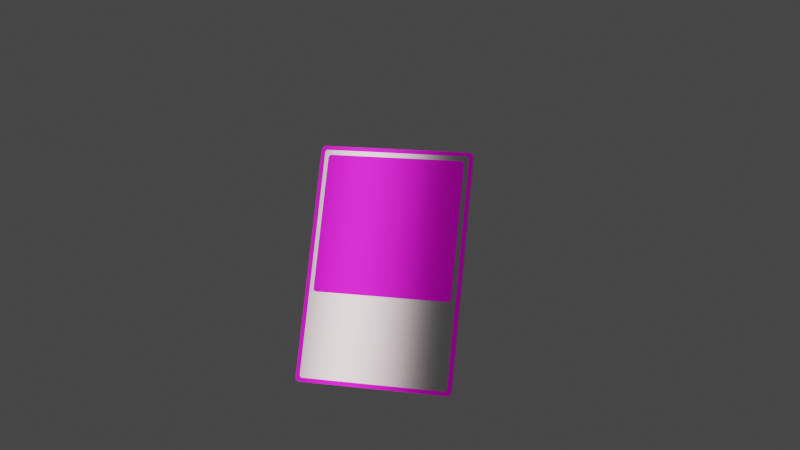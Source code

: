# Source: CCG_First_Try_v8.blend  (saved by Blender 3.4.6; exported with 4.5.12 LTS)
import bpy
from mathutils import Matrix  # noqa: F401  (used for matrix-valued properties, if any)

bpy.ops.wm.read_factory_settings(use_empty=True)
scene = bpy.context.scene
scene.name = 'Scene'

# ---- collections
col_collection = bpy.data.collections.new('Collection'); scene.collection.children.link(col_collection)

# ---- images (referenced by path relative to the original .blend; pixels are not part of the script)
import os
ASSET_DIR = os.environ.get("B2B_ASSET_DIR", "")  # directory of the original .blend (textures are referenced by path, not embedded)
HERE = os.path.dirname(os.path.abspath(__file__))  # packed textures are extracted next to this script under _unpacked/

def load_image(name, relpath, width, height, colorspace="sRGB"):
    """Load a texture the original file referenced (path relative to the .blend, or extracted next to this script)."""
    p = next((c for c in (os.path.join(HERE, relpath), os.path.join(ASSET_DIR, relpath)) if relpath and os.path.exists(c)), "")
    if p:
        img = bpy.data.images.load(p, check_existing=True)
        img.name = name
    else:  # same state as the original file: an image datablock whose file is absent (Cycles renders it pink)
        img = bpy.data.images.new(name, width, height)
        img.source = "FILE"
        img.filepath = "//" + (relpath or name)
    img.colorspace_settings.name = colorspace
    return img
img_trekker_game_2d_art_anime_girl_full_body_leather_outfit_fierce = load_image('trekker_game_2d_art_anime_girl_full-body_leather_outfit_fierce_', 'trekker_game_2d_art_anime_girl_full-body_leather_outfit_fierce__b5bd0f97-9eed-438e-a5d9-7854f47d94ba.png', 1024, 1024, 'sRGB')

# ---- materials (node trees are filled in below, after node groups)
mat_metallic = bpy.data.materials.new('metallic')
mat_hero = bpy.data.materials.new('hero')
mat_hero.alpha_threshold = 0.0
mat_hero.roughness = 0.5
mat_hero.line_color = (0.0, 0.0, 0.0, 1.0)
mat_white_degrade = bpy.data.materials.new('white_degrade')
mat_white = bpy.data.materials.new('white')

# ---- node groups
ng_auto_smooth = bpy.data.node_groups.new('Auto Smooth', 'GeometryNodeTree')
_s = ng_auto_smooth.interface.new_socket(name='Geometry', in_out='OUTPUT', socket_type='NodeSocketGeometry')
_s = ng_auto_smooth.interface.new_socket(name='Geometry', in_out='INPUT', socket_type='NodeSocketGeometry')
_s = ng_auto_smooth.interface.new_socket(name='Angle', in_out='INPUT', socket_type='NodeSocketFloat')
_s.subtype = 'ANGLE'
_s.min_value = 0.0
_s.max_value = 3.142
ng_auto_smooth.is_modifier = True
_N = ng_auto_smooth.nodes; _L = ng_auto_smooth.links
n0 = _N.new('NodeGroupOutput'); n0.name = 'Group Output'; n0.location = (480, -100)
n1 = _N.new('NodeGroupInput'); n1.name = 'Group Input'; n1.location = (-420, -300)
n2 = _N.new('NodeGroupInput'); n2.name = 'Group Input.001'; n2.location = (-60, -100)
n3 = _N.new('GeometryNodeSetShadeSmooth'); n3.name = 'Set Shade Smooth'; n3.location = (120, -100)
n3.domain = 'EDGE'
n4 = _N.new('GeometryNodeSetShadeSmooth'); n4.name = 'Set Shade Smooth.001'; n4.location = (300, -100)
n5 = _N.new('GeometryNodeInputMeshEdgeAngle'); n5.name = 'Edge Angle'; n5.location = (-420, -220)
n6 = _N.new('GeometryNodeInputEdgeSmooth'); n6.name = 'Is Edge Smooth'; n6.location = (-60, -160)
n7 = _N.new('GeometryNodeInputShadeSmooth'); n7.name = 'Is Face Smooth'; n7.location = (-240, -340)
n8 = _N.new('FunctionNodeBooleanMath'); n8.name = 'Boolean Math'; n8.location = (-60, -220)
n9 = _N.new('FunctionNodeCompare'); n9.name = 'Compare'; n9.location = (-240, -180)
n9.operation = 'LESS_EQUAL'
_L.new(n5.outputs[0], n9.inputs[0])
_L.new(n4.outputs[0], n0.inputs[0])
_L.new(n1.outputs[1], n9.inputs[1])
_L.new(n9.outputs[0], n8.inputs[0])
_L.new(n7.outputs[0], n8.inputs[1])
_L.new(n2.outputs[0], n3.inputs[0])
_L.new(n6.outputs[0], n3.inputs[1])
_L.new(n3.outputs[0], n4.inputs[0])
_L.new(n8.outputs[0], n3.inputs[2])
n0.is_active_output = True

# ---- material node trees
mat_metallic.use_nodes = True; mat_metallic.node_tree.nodes.clear()
_N = mat_metallic.node_tree.nodes; _L = mat_metallic.node_tree.links
n0 = _N.new('ShaderNodeBsdfPrincipled'); n0.name = 'Principled BSDF'; n0.location = (10, 300)
n0.distribution = 'GGX'
n0.subsurface_method = 'RANDOM_WALK_SKIN'
n0.inputs[1].default_value = 1.0
n0.inputs[2].default_value = 0.1
n0.inputs[3].default_value = 1.45
n0.inputs[27].default_value = (0.0, 0.0, 0.0, 1.0)
n0.inputs[28].default_value = 1.0
n1 = _N.new('ShaderNodeOutputMaterial'); n1.name = 'Material Output'; n1.location = (300, 300)
_L.new(n0.outputs[0], n1.inputs[0])
n1.is_active_output = True
mat_hero.use_nodes = True; mat_hero.node_tree.nodes.clear()
_N = mat_hero.node_tree.nodes; _L = mat_hero.node_tree.links
n0 = _N.new('ShaderNodeOutputMaterial'); n0.name = 'Material Output'; n0.location = (300, 300)
n1 = _N.new('ShaderNodeBsdfPrincipled'); n1.name = 'Principled BSDF'; n1.location = (10, 300)
n1.distribution = 'GGX'
n1.subsurface_method = 'RANDOM_WALK_SKIN'
n1.inputs[1].default_value = 0.5
n1.inputs[2].default_value = 0.05
n1.inputs[3].default_value = 1.45
n1.inputs[27].default_value = (0.0, 0.0, 0.0, 1.0)
n1.inputs[28].default_value = 1.0
n2 = _N.new('ShaderNodeTexImage'); n2.name = 'Image Texture'; n2.location = (-321, 291)
n2.image = img_trekker_game_2d_art_anime_girl_full_body_leather_outfit_fierce
_L.new(n1.outputs[0], n0.inputs[0])
_L.new(n2.outputs[0], n1.inputs[0])
n0.is_active_output = True
mat_white_degrade.use_nodes = True; mat_white_degrade.node_tree.nodes.clear()
_N = mat_white_degrade.node_tree.nodes; _L = mat_white_degrade.node_tree.links
n0 = _N.new('ShaderNodeTexGradient'); n0.name = 'Gradient Texture'; n0.location = (-294, 229)
n1 = _N.new('ShaderNodeOutputMaterial'); n1.name = 'Material Output'; n1.location = (776, 297)
n2 = _N.new('ShaderNodeMixShader'); n2.name = 'Mix Shader'; n2.location = (515, 288)
n3 = _N.new('ShaderNodeEmission'); n3.name = 'Emission'; n3.location = (283, 81)
n3.inputs[0].default_value = (1.0, 0.8203, 0.8526, 1.0)
n3.inputs[1].default_value = 3.0
n4 = _N.new('ShaderNodeBsdfTransparent'); n4.name = 'Transparent BSDF'; n4.location = (280, 211)
n5 = _N.new('ShaderNodeValToRGB'); n5.name = 'ColorRamp'; n5.location = (-63, 273)
n5.color_ramp.interpolation = 'B_SPLINE'
while len(n5.color_ramp.elements) > 1: n5.color_ramp.elements.remove(n5.color_ramp.elements[-1])
n5.color_ramp.elements[0].position = 0.2273; n5.color_ramp.elements[0].color = (0.0, 0.0, 0.0, 1.0)
_e = n5.color_ramp.elements.new(0.5227); _e.color = (1.0, 1.0, 1.0, 1.0)
_e = n5.color_ramp.elements.new(0.7773); _e.color = (0.0, 0.0, 0.0, 1.0)
_L.new(n2.outputs[0], n1.inputs[0])
_L.new(n0.outputs[0], n5.inputs[0])
_L.new(n3.outputs[0], n2.inputs[2])
_L.new(n5.outputs[0], n2.inputs[0])
_L.new(n4.outputs[0], n2.inputs[1])
n1.is_active_output = True
mat_white.use_nodes = True; mat_white.node_tree.nodes.clear()
_N = mat_white.node_tree.nodes; _L = mat_white.node_tree.links
n0 = _N.new('ShaderNodeBsdfPrincipled'); n0.name = 'Principled BSDF'; n0.location = (10, 300)
n0.distribution = 'GGX'
n0.subsurface_method = 'RANDOM_WALK_SKIN'
n0.inputs[3].default_value = 1.45
n0.inputs[27].default_value = (0.0, 0.0, 0.0, 1.0)
n0.inputs[28].default_value = 1.0
n1 = _N.new('ShaderNodeOutputMaterial'); n1.name = 'Material Output'; n1.location = (300, 300)
_L.new(n0.outputs[0], n1.inputs[0])
n1.is_active_output = True

# ---- world
world_world = bpy.data.worlds.new('World'); scene.world = world_world
world_world.use_nodes = True; world_world.node_tree.nodes.clear()
_N = world_world.node_tree.nodes; _L = world_world.node_tree.links
n0 = _N.new('ShaderNodeOutputWorld'); n0.name = 'World Output'; n0.location = (300, 300)
n1 = _N.new('ShaderNodeBackground'); n1.name = 'Background'; n1.location = (10, 300)
n1.inputs[0].default_value = (0.05088, 0.05088, 0.05088, 1.0)
_L.new(n1.outputs[0], n0.inputs[0])
n0.is_active_output = True
world_world.color = (0.05088, 0.05088, 0.05088)
world_world.use_sun_shadow = False
world_world.sun_shadow_jitter_overblur = 0.0

# ---- cameras
cam_camera = bpy.data.cameras.new('Camera')
cam_camera.clip_end = 100.0
cam_camera.ortho_scale = 7.314

# ---- meshes
me_plane_003 = bpy.data.meshes.new('Plane.003')
me_plane_003.from_pydata([(-0.9698, -1.0, 0.0), (-1.0, -0.9698, 0.0), (-0.9765, -0.9992, 0.0), (-0.9829, -0.997, 0.0), (-0.9886, -0.9934, 0.0), (-0.9934, -0.9886, 0.0), (-0.997, -0.9829, 0.0), (-0.9992, -0.9765, 0.0), (1.0, -0.9698, 0.0), (0.9698, -1.0, 0.0), (0.9992, -0.9765, 0.0), (0.997, -0.9829, 0.0), (0.9934, -0.9886, 0.0), (0.9886, -0.9934, 0.0), (0.9829, -0.997, 0.0), (0.9765, -0.9992, 0.0), (-1.0, 0.9698, 0.0), (-0.9698, 1.0, 0.0), (-0.9992, 0.9765, 0.0), (-0.997, 0.9829, 0.0), (-0.9934, 0.9886, 0.0), (-0.9886, 0.9934, 0.0), (-0.9829, 0.997, 0.0), (-0.9765, 0.9992, 0.0), (0.9698, 1.0, 0.0), (1.0, 0.9698, 0.0), (0.9765, 0.9992, 0.0), (0.9829, 0.997, 0.0), (0.9886, 0.9934, 0.0), (0.9934, 0.9886, 0.0), (0.997, 0.9829, 0.0), (0.9992, 0.9765, 0.0), (-0.9698, 1.0, 0.05), (-1.0, 0.9698, 0.05), (-0.9765, 0.9992, 0.05), (-0.9829, 0.997, 0.05), (-0.9886, 0.9934, 0.05), (-0.9934, 0.9886, 0.05), (-0.997, 0.9829, 0.05), (-0.9992, 0.9765, 0.05), (-1.0, -0.9698, 0.05), (-0.9698, -1.0, 0.05), (-0.9992, -0.9765, 0.05), (-0.997, -0.9829, 0.05), (-0.9934, -0.9886, 0.05), (-0.9886, -0.9934, 0.05), (-0.9829, -0.997, 0.05), (-0.9765, -0.9992, 0.05), (0.9698, -1.0, 0.05), (1.0, -0.9698, 0.05), (0.9765, -0.9992, 0.05), (0.9829, -0.997, 0.05), (0.9886, -0.9934, 0.05), (0.9934, -0.9886, 0.05), (0.997, -0.9829, 0.05), (0.9992, -0.9765, 0.05), (1.0, 0.9698, 0.05), (0.9698, 1.0, 0.05), (0.9992, 0.9765, 0.05), (0.997, 0.9829, 0.05), (0.9934, 0.9886, 0.05), (0.9886, 0.9934, 0.05), (0.9829, 0.997, 0.05), (0.9765, 0.9992, 0.05)], [], [(0, 9, 48, 41), (24, 17, 32, 57), (0, 2, 3, 4, 5, 6, 7, 1, 16, 18, 19, 20, 21, 22, 23, 17, 24, 26, 27, 28, 29, 30, 31, 25, 8, 10, 11, 12, 13, 14, 15, 9), (40, 42, 43, 44, 45, 46, 47, 41, 48, 50, 51, 52, 53, 54, 55, 49, 56, 58, 59, 60, 61, 62, 63, 57, 32, 34, 35, 36, 37, 38, 39, 33), (8, 25, 56, 49), (24, 57, 63, 26), (26, 63, 62, 27), (27, 62, 61, 28), (28, 61, 60, 29), (29, 60, 59, 30), (30, 59, 58, 31), (31, 58, 56, 25), (48, 9, 15, 50), (50, 15, 14, 51), (51, 14, 13, 52), (52, 13, 12, 53), (53, 12, 11, 54), (54, 11, 10, 55), (55, 10, 8, 49), (0, 41, 47, 2), (2, 47, 46, 3), (3, 46, 45, 4), (4, 45, 44, 5), (5, 44, 43, 6), (6, 43, 42, 7), (7, 42, 40, 1), (32, 17, 23, 34), (34, 23, 22, 35), (35, 22, 21, 36), (36, 21, 20, 37), (37, 20, 19, 38), (38, 19, 18, 39), (39, 18, 16, 33), (16, 1, 40, 33)])
_uv = me_plane_003.uv_layers.new(name='UVMap')
_uv.uv.foreach_set('vector', [0.01509, 0.0, 0.9849, 0.0, 0.9849, 0.0, 0.01509, 0.0, 0.9849, 1.0, 0.01509, 1.0, 0.01509, 1.0, 0.9849, 1.0, 0.01509, 0.0, 0.01173, 0.0001261, 0.008543, 0.0004981, 0.005682, 0.001097, 0.001097, 0.005682, 0.0004981, 0.008543, 0.0001261, 0.01173, 0.0, 0.01509, 0.0, 0.9849, 0.0001261, 0.9883, 0.0004981, 0.9915, 0.001097, 0.9943, 0.005682, 0.9989, 0.008543, 0.9995, 0.01173, 0.9999, 0.01509, 1.0, 0.9849, 1.0, 0.9883, 0.9999, 0.9915, 0.9995, 0.9943, 0.9989, 0.9989, 0.9943, 0.9995, 0.9915, 0.9999, 0.9883, 1.0, 0.9849, 1.0, 0.01509, 0.9999, 0.01173, 0.9995, 0.008543, 0.9989, 0.005682, 0.9943, 0.001097, 0.9915, 0.0004981, 0.9883, 0.0001261, 0.9849, 0.0, 0.0, 0.01509, 0.0001261, 0.01173, 0.0004981, 0.008543, 0.001097, 0.005682, 0.005682, 0.001097, 0.008543, 0.0004981, 0.01173, 0.0001261, 0.01509, 0.0, 0.9849, 0.0, 0.9883, 0.0001261, 0.9915, 0.0004981, 0.9943, 0.001097, 0.9989, 0.005682, 0.9995, 0.008543, 0.9999, 0.01173, 1.0, 0.01509, 1.0, 0.9849, 0.9999, 0.9883, 0.9995, 0.9915, 0.9989, 0.9943, 0.9943, 0.9989, 0.9915, 0.9995, 0.9883, 0.9999, 0.9849, 1.0, 0.01509, 1.0, 0.01173, 0.9999, 0.008543, 0.9995, 0.005682, 0.9989, 0.001097, 0.9943, 0.0004981, 0.9915, 0.0001261, 0.9883, 0.0, 0.9849, 1.0, 0.01509, 1.0, 0.9849, 1.0, 0.9849, 1.0, 0.01509, 0.9849, 1.0, 0.9849, 1.0, 0.9883, 0.9999, 0.9883, 0.9999, 0.9883, 0.9999, 0.9883, 0.9999, 0.9915, 0.9995, 0.9915, 0.9995, 0.9915, 0.9995, 0.9915, 0.9995, 0.9943, 0.9989, 0.9943, 0.9989, 0.9943, 0.9989, 0.9943, 0.9989, 0.9989, 0.9943, 0.9989, 0.9943, 0.9989, 0.9943, 0.9989, 0.9943, 0.9995, 0.9915, 0.9995, 0.9915, 0.9995, 0.9915, 0.9995, 0.9915, 0.9999, 0.9883, 0.9999, 0.9883, 0.9999, 0.9883, 0.9999, 0.9883, 1.0, 0.9849, 1.0, 0.9849, 0.9849, 0.0, 0.9849, 0.0, 0.9883, 0.0001261, 0.9883, 0.0001261, 0.9883, 0.0001261, 0.9883, 0.0001261, 0.9915, 0.0004981, 0.9915, 0.0004981, 0.9915, 0.0004981, 0.9915, 0.0004981, 0.9943, 0.001097, 0.9943, 0.001097, 0.9943, 0.001097, 0.9943, 0.001097, 0.9989, 0.005682, 0.9989, 0.005682, 0.9989, 0.005682, 0.9989, 0.005682, 0.9995, 0.008543, 0.9995, 0.008543, 0.9995, 0.008543, 0.9995, 0.008543, 0.9999, 0.01173, 0.9999, 0.01173, 0.9999, 0.01173, 0.9999, 0.01173, 1.0, 0.01509, 1.0, 0.01509, 0.01509, 0.0, 0.01509, 0.0, 0.01173, 0.0001261, 0.01173, 0.0001261, 0.01173, 0.0001261, 0.01173, 0.0001261, 0.008543, 0.0004981, 0.008543, 0.0004981, 0.008543, 0.0004981, 0.008543, 0.0004981, 0.005682, 0.001097, 0.005682, 0.001097, 0.005682, 0.001097, 0.005682, 0.001097, 0.001097, 0.005682, 0.001097, 0.005682, 0.001097, 0.005682, 0.001097, 0.005682, 0.0004981, 0.008543, 0.0004981, 0.008543, 0.0004981, 0.008543, 0.0004981, 0.008543, 0.0001261, 0.01173, 0.0001261, 0.01173, 0.0001261, 0.01173, 0.0001261, 0.01173, 0.0, 0.01509, 0.0, 0.01509, 0.01509, 1.0, 0.01509, 1.0, 0.01173, 0.9999, 0.01173, 0.9999, 0.01173, 0.9999, 0.01173, 0.9999, 0.008543, 0.9995, 0.008543, 0.9995, 0.008543, 0.9995, 0.008543, 0.9995, 0.005682, 0.9989, 0.005682, 0.9989, 0.005682, 0.9989, 0.005682, 0.9989, 0.001097, 0.9943, 0.001097, 0.9943, 0.001097, 0.9943, 0.001097, 0.9943, 0.0004981, 0.9915, 0.0004981, 0.9915, 0.0004981, 0.9915, 0.0004981, 0.9915, 0.0001261, 0.9883, 0.0001261, 0.9883, 0.0001261, 0.9883, 0.0001261, 0.9883, 0.0, 0.9849, 0.0, 0.9849, 0.0, 0.9849, 0.0, 0.01509, 0.0, 0.01509, 0.0, 0.9849])
me_plane_003.materials.append(mat_metallic)
me_plane_003.update()
me_plane_001 = bpy.data.meshes.new('Plane.001')
me_plane_001.from_pydata([(-0.9533, -1.0, 0.0), (-1.0, -0.9533, 0.0), (-0.9637, -0.9988, 0.0), (-0.9735, -0.9954, 0.0), (-0.9824, -0.9898, 0.0), (-0.9898, -0.9824, 0.0), (-0.9954, -0.9735, 0.0), (-0.9988, -0.9637, 0.0), (1.0, -0.9533, 0.0), (0.9533, -1.0, 0.0), (0.9988, -0.9637, 0.0), (0.9954, -0.9735, 0.0), (0.9898, -0.9824, 0.0), (0.9824, -0.9898, 0.0), (0.9735, -0.9954, 0.0), (0.9637, -0.9988, 0.0), (-0.9533, 1.0, 0.0), (-1.0, 0.9533, 0.0), (-0.9637, 0.9988, 0.0), (-0.9735, 0.9954, 0.0), (-0.9824, 0.9898, 0.0), (-0.9898, 0.9824, 0.0), (-0.9954, 0.9735, 0.0), (-0.9988, 0.9637, 0.0), (0.9533, 1.0, 0.0), (1.0, 0.9533, 0.0), (0.9637, 0.9988, 0.0), (0.9735, 0.9954, 0.0), (0.9824, 0.9898, 0.0), (0.9898, 0.9824, 0.0), (0.9954, 0.9735, 0.0), (0.9988, 0.9637, 0.0)], [], [(1, 7, 6, 5, 4, 3, 2, 0, 9, 15, 14, 13, 12, 11, 10, 8, 25, 31, 30, 29, 28, 27, 26, 24, 16, 18, 19, 20, 21, 22, 23, 17)])
_uv = me_plane_001.uv_layers.new(name='UVMap')
_uv.uv.foreach_set('vector', [0.0, 0.02337, 0.0005859, 0.01817, 0.002314, 0.01323, 0.005098, 0.008799, 0.008799, 0.005098, 0.01323, 0.002314, 0.01817, 0.0005859, 0.02337, 0.0, 0.9766, 0.0, 0.9818, 0.0005859, 0.9868, 0.002314, 0.9912, 0.005098, 0.9949, 0.008799, 0.9977, 0.01323, 0.9994, 0.01817, 1.0, 0.02337, 1.0, 0.9766, 0.9994, 0.9818, 0.9977, 0.9868, 0.9949, 0.9912, 0.9912, 0.9949, 0.9868, 0.9977, 0.9818, 0.9994, 0.9766, 1.0, 0.02337, 1.0, 0.01817, 0.9994, 0.01323, 0.9977, 0.008799, 0.9949, 0.005098, 0.9912, 0.002314, 0.9868, 0.0005859, 0.9818, 0.0, 0.9766])
me_plane_001.materials.append(mat_hero)
me_plane_001.update()
me_plane = bpy.data.meshes.new('Plane')
me_plane.from_pydata([(0.9934, 0.9755, 0.05), (1.0, 0.9511, 0.05), (-0.9511, 1.0, 0.0), (-1.0, 0.9511, 0.0), (-0.9755, 0.9934, 0.0), (-0.9934, 0.9755, 0.0), (0.9511, 1.0, 0.0), (1.0, 0.9511, 0.0), (0.9755, 0.9934, 0.0), (0.9934, 0.9755, 0.0), (-1.0, -0.9553, 0.0), (-0.9553, -1.0, 0.0), (-0.994, -0.9777, 0.0), (-0.9777, -0.994, 0.0), (1.0, -0.9553, 0.0), (0.9553, -1.0, 0.0), (0.994, -0.9777, 0.0), (0.9777, -0.994, 0.0), (0.9755, 0.9934, 0.05), (0.9511, 1.0, 0.05), (-0.9511, 1.0, 0.05), (-0.9755, 0.9934, 0.05), (-0.9934, 0.9755, 0.05), (-1.0, 0.9511, 0.05), (-1.0, -0.9553, 0.05), (-0.994, -0.9777, 0.05), (-0.9777, -0.994, 0.05), (-0.9553, -1.0, 0.05), (0.9553, -1.0, 0.05), (0.9777, -0.994, 0.05), (0.994, -0.9777, 0.05), (1.0, -0.9553, 0.05)], [], [(24, 25, 26, 27, 28, 29, 30, 31, 1, 0, 18, 19, 20, 21, 22, 23), (10, 3, 5, 4, 2, 6, 8, 9, 7, 14, 16, 17, 15, 11, 13, 12), (10, 12, 25, 24), (9, 8, 18, 0), (12, 13, 26, 25), (8, 6, 19, 18), (13, 11, 27, 26), (6, 2, 20, 19), (11, 15, 28, 27), (2, 4, 21, 20), (15, 17, 29, 28), (4, 5, 22, 21), (17, 16, 30, 29), (5, 3, 23, 22), (16, 14, 31, 30), (3, 10, 24, 23), (7, 9, 0, 1), (14, 7, 1, 31)])
_uv = me_plane.uv_layers.new(name='UVMap')
_uv.uv.foreach_set('vector', [0.0, 0.02234, 0.002993, 0.01117, 0.01117, 0.002993, 0.02234, 0.0, 0.9777, 0.0, 0.9888, 0.002993, 0.997, 0.01117, 1.0, 0.02234, 1.0, 0.9755, 0.9967, 0.9878, 0.9878, 0.9967, 0.9755, 1.0, 0.02447, 1.0, 0.01224, 0.9967, 0.003279, 0.9878, 0.0, 0.9755, 0.0, 0.02234, 0.0, 0.9755, 0.003279, 0.9878, 0.01224, 0.9967, 0.02447, 1.0, 0.9755, 1.0, 0.9878, 0.9967, 0.9967, 0.9878, 1.0, 0.9755, 1.0, 0.02234, 0.997, 0.01117, 0.9888, 0.002993, 0.9777, 0.0, 0.02234, 0.0, 0.01117, 0.002993, 0.002993, 0.01117, 0.0, 0.02234, 0.002993, 0.01117, 0.002993, 0.01117, 0.0, 0.02234, 0.9967, 0.9878, 0.9878, 0.9967, 0.9878, 0.9967, 0.9967, 0.9878, 0.002993, 0.01117, 0.01117, 0.002993, 0.01117, 0.002993, 0.002993, 0.01117, 0.9878, 0.9967, 0.9755, 1.0, 0.9755, 1.0, 0.9878, 0.9967, 0.01117, 0.002993, 0.02234, 0.0, 0.02234, 0.0, 0.01117, 0.002993, 0.9755, 1.0, 0.02447, 1.0, 0.02447, 1.0, 0.9755, 1.0, 0.02234, 0.0, 0.9777, 0.0, 0.9777, 0.0, 0.02234, 0.0, 0.02447, 1.0, 0.01224, 0.9967, 0.01224, 0.9967, 0.02447, 1.0, 0.9777, 0.0, 0.9888, 0.002993, 0.9888, 0.002993, 0.9777, 0.0, 0.01224, 0.9967, 0.003279, 0.9878, 0.003279, 0.9878, 0.01224, 0.9967, 0.9888, 0.002993, 0.997, 0.01117, 0.997, 0.01117, 0.9888, 0.002993, 0.003279, 0.9878, 0.0, 0.9755, 0.0, 0.9755, 0.003279, 0.9878, 0.997, 0.01117, 1.0, 0.02234, 1.0, 0.02234, 0.997, 0.01117, 0.0, 0.9755, 0.0, 0.02234, 0.0, 0.02234, 0.0, 0.9755, 1.0, 0.9755, 0.9967, 0.9878, 0.9967, 0.9878, 1.0, 0.9755, 1.0, 0.02234, 1.0, 0.9755, 1.0, 0.9755, 1.0, 0.02234])
me_plane.materials.append(mat_hero)
me_plane.update()
me_plane_002 = bpy.data.meshes.new('Plane.002')
me_plane_002.from_pydata([(-1.0, -1.0, 0.0), (1.0, -1.0, 0.0), (-1.0, 1.0, 0.0), (1.0, 1.0, 0.0)], [], [(0, 1, 3, 2)])
_uv = me_plane_002.uv_layers.new(name='UVMap')
_uv.uv.foreach_set('vector', [0.0, 0.0, 1.0, 0.0, 1.0, 1.0, 0.0, 1.0])
me_plane_002.materials.append(mat_white_degrade)
me_plane_002.update()
me_mesh = bpy.data.meshes.new('Mesh')
me_mesh.from_pydata([(-0.75, 0.8333, 0.0), (-0.7137, 0.8472, 0.0), (-0.6762, 0.8603, 0.0), (-0.6377, 0.8725, 0.0), (-0.5981, 0.8839, 0.0), (-0.5576, 0.8946, 0.0), (-0.5162, 0.9044, 0.0), (-0.474, 0.9133, 0.0), (-0.4311, 0.9215, 0.0), (-0.3875, 0.9288, 0.0), (-0.3433, 0.9354, 0.0), (-0.2986, 0.9411, 0.0), (-0.2534, 0.946, 0.0), (-0.2079, 0.9501, 0.0), (-0.162, 0.9533, 0.0), (-0.1159, 0.9558, 0.0), (-0.0696, 0.9574, 0.0), (0.0, 0.9582, 0.0), (0.0, 0.9582, 0.0), (0.0696, 0.9574, 0.0), (0.1159, 0.9558, 0.0), (0.162, 0.9533, 0.0), (0.2079, 0.9501, 0.0), (0.2534, 0.946, 0.0), (0.2986, 0.9411, 0.0), (0.3433, 0.9354, 0.0), (0.3875, 0.9288, 0.0), (0.4311, 0.9215, 0.0), (0.474, 0.9133, 0.0), (0.5162, 0.9044, 0.0), (0.5576, 0.8946, 0.0), (0.5981, 0.8839, 0.0), (0.6377, 0.8725, 0.0), (0.6762, 0.8603, 0.0), (0.7137, 0.8472, 0.0), (0.75, 0.8333, 0.0), (-0.7464, 0.8333, 0.07351), (-0.7102, 0.8472, 0.06995), (-0.673, 0.8603, 0.06628), (-0.6346, 0.8725, 0.0625), (-0.5952, 0.8839, 0.05862), (-0.5549, 0.8946, 0.05465), (-0.5137, 0.9044, 0.0506), (-0.4717, 0.9133, 0.04646), (-0.429, 0.9215, 0.04225), (-0.3856, 0.9288, 0.03798), (-0.3416, 0.9354, 0.03365), (-0.2971, 0.9411, 0.02927), (-0.2522, 0.946, 0.02484), (-0.2069, 0.9501, 0.02037), (-0.1612, 0.9533, 0.01588), (-0.1153, 0.9558, 0.01136), (-0.06927, 0.9574, 0.006822), (0.06927, 0.9574, -0.006822), (0.1153, 0.9558, -0.01136), (0.1612, 0.9533, -0.01588), (0.2069, 0.9501, -0.02037), (0.2522, 0.946, -0.02484), (0.2971, 0.9411, -0.02927), (0.3416, 0.9354, -0.03365), (0.3856, 0.9288, -0.03798), (0.429, 0.9215, -0.04225), (0.4717, 0.9133, -0.04646), (0.5137, 0.9044, -0.0506), (0.5549, 0.8946, -0.05465), (0.5952, 0.8839, -0.05862), (0.6346, 0.8725, -0.0625), (0.673, 0.8603, -0.06628), (0.7102, 0.8472, -0.06995), (0.7464, 0.8333, -0.07351), (-0.7356, 0.8333, 0.1463), (-0.7, 0.8472, 0.1392), (-0.6632, 0.8603, 0.1319), (-0.6254, 0.8725, 0.1244), (-0.5866, 0.8839, 0.1167), (-0.5469, 0.8946, 0.1088), (-0.5063, 0.9044, 0.1007), (-0.4649, 0.9133, 0.09247), (-0.4228, 0.9215, 0.0841), (-0.38, 0.9288, 0.07559), (-0.3367, 0.9354, 0.06697), (-0.2928, 0.9411, 0.05825), (-0.2485, 0.946, 0.04944), (-0.2039, 0.9501, 0.04055), (-0.1589, 0.9533, 0.0316), (-0.1137, 0.9558, 0.02261), (-0.06827, 0.9574, 0.01358), (0.06827, 0.9574, -0.01358), (0.1137, 0.9558, -0.02261), (0.1589, 0.9533, -0.0316), (0.2039, 0.9501, -0.04055), (0.2485, 0.946, -0.04944), (0.2928, 0.9411, -0.05825), (0.3367, 0.9354, -0.06697), (0.38, 0.9288, -0.07559), (0.4228, 0.9215, -0.0841), (0.4649, 0.9133, -0.09247), (0.5063, 0.9044, -0.1007), (0.5469, 0.8946, -0.1088), (0.5866, 0.8839, -0.1167), (0.6254, 0.8725, -0.1244), (0.6632, 0.8603, -0.1319), (0.7, 0.8472, -0.1392), (0.7356, 0.8333, -0.1463), (-0.7177, 0.8333, 0.2177), (-0.683, 0.8472, 0.2072), (-0.6471, 0.8603, 0.1963), (-0.6102, 0.8725, 0.1851), (-0.5723, 0.8839, 0.1736), (-0.5336, 0.8946, 0.1619), (-0.494, 0.9044, 0.1498), (-0.4536, 0.9133, 0.1376), (-0.4125, 0.9215, 0.1251), (-0.3708, 0.9288, 0.1125), (-0.3285, 0.9354, 0.09965), (-0.2857, 0.9411, 0.08667), (-0.2425, 0.946, 0.07356), (-0.1989, 0.9501, 0.06034), (-0.155, 0.9533, 0.04703), (-0.1109, 0.9558, 0.03364), (-0.06661, 0.9574, 0.0202), (0.06661, 0.9574, -0.0202), (0.1109, 0.9558, -0.03364), (0.155, 0.9533, -0.04703), (0.1989, 0.9501, -0.06034), (0.2425, 0.946, -0.07356), (0.2857, 0.9411, -0.08667), (0.3285, 0.9354, -0.09965), (0.3708, 0.9288, -0.1125), (0.4125, 0.9215, -0.1251), (0.4536, 0.9133, -0.1376), (0.494, 0.9044, -0.1498), (0.5336, 0.8946, -0.1619), (0.5723, 0.8839, -0.1736), (0.6102, 0.8725, -0.1851), (0.6471, 0.8603, -0.1963), (0.683, 0.8472, -0.2072), (0.7177, 0.8333, -0.2177), (-0.6929, 0.8333, 0.287), (-0.6594, 0.8472, 0.2731), (-0.6247, 0.8603, 0.2588), (-0.5891, 0.8725, 0.244), (-0.5526, 0.8839, 0.2289), (-0.5151, 0.8946, 0.2134), (-0.4769, 0.9044, 0.1975), (-0.4379, 0.9133, 0.1814), (-0.3983, 0.9215, 0.165), (-0.358, 0.9288, 0.1483), (-0.3172, 0.9354, 0.1314), (-0.2759, 0.9411, 0.1143), (-0.2341, 0.946, 0.09698), (-0.192, 0.9501, 0.07955), (-0.1497, 0.9533, 0.06199), (-0.1071, 0.9558, 0.04435), (-0.06431, 0.9574, 0.02664), (0.06431, 0.9574, -0.02664), (0.1071, 0.9558, -0.04435), (0.1497, 0.9533, -0.06199), (0.192, 0.9501, -0.07955), (0.2341, 0.946, -0.09698), (0.2759, 0.9411, -0.1143), (0.3172, 0.9354, -0.1314), (0.358, 0.9288, -0.1483), (0.3983, 0.9215, -0.165), (0.4379, 0.9133, -0.1814), (0.4769, 0.9044, -0.1975), (0.5151, 0.8946, -0.2134), (0.5526, 0.8839, -0.2289), (0.5891, 0.8725, -0.244), (0.6247, 0.8603, -0.2588), (0.6594, 0.8472, -0.2731), (0.6929, 0.8333, -0.287), (-0.6614, 0.8333, 0.3535), (-0.6294, 0.8472, 0.3364), (-0.5964, 0.8603, 0.3188), (-0.5624, 0.8725, 0.3006), (-0.5275, 0.8839, 0.2819), (-0.4917, 0.8946, 0.2628), (-0.4552, 0.9044, 0.2433), (-0.418, 0.9133, 0.2234), (-0.3802, 0.9215, 0.2032), (-0.3417, 0.9288, 0.1827), (-0.3028, 0.9354, 0.1618), (-0.2633, 0.9411, 0.1408), (-0.2235, 0.946, 0.1195), (-0.1833, 0.9501, 0.09799), (-0.1429, 0.9533, 0.07637), (-0.1022, 0.9558, 0.05463), (-0.06138, 0.9574, 0.03281), (0.06138, 0.9574, -0.03281), (0.1022, 0.9558, -0.05463), (0.1429, 0.9533, -0.07637), (0.1833, 0.9501, -0.09799), (0.2235, 0.946, -0.1195), (0.2633, 0.9411, -0.1408), (0.3028, 0.9354, -0.1618), (0.3417, 0.9288, -0.1827), (0.3802, 0.9215, -0.2032), (0.418, 0.9133, -0.2234), (0.4552, 0.9044, -0.2433), (0.4917, 0.8946, -0.2628), (0.5275, 0.8839, -0.2819), (0.5624, 0.8725, -0.3006), (0.5964, 0.8603, -0.3188), (0.6294, 0.8472, -0.3364), (0.6614, 0.8333, -0.3535), (-0.6236, 0.8333, 0.4167), (-0.5934, 0.8472, 0.3965), (-0.5623, 0.8603, 0.3757), (-0.5302, 0.8725, 0.3543), (-0.4973, 0.8839, 0.3323), (-0.4636, 0.8946, 0.3098), (-0.4292, 0.9044, 0.2868), (-0.3941, 0.9133, 0.2633), (-0.3584, 0.9215, 0.2395), (-0.3222, 0.9288, 0.2153), (-0.2854, 0.9354, 0.1907), (-0.2483, 0.9411, 0.1659), (-0.2107, 0.946, 0.1408), (-0.1728, 0.9501, 0.1155), (-0.1347, 0.9533, 0.09), (-0.09636, 0.9558, 0.06438), (-0.05787, 0.9574, 0.03867), (0.05787, 0.9574, -0.03867), (0.09636, 0.9558, -0.06438), (0.1347, 0.9533, -0.09), (0.1728, 0.9501, -0.1155), (0.2107, 0.946, -0.1408), (0.2483, 0.9411, -0.1659), (0.2854, 0.9354, -0.1907), (0.3222, 0.9288, -0.2153), (0.3584, 0.9215, -0.2395), (0.3941, 0.9133, -0.2633), (0.4292, 0.9044, -0.2868), (0.4636, 0.8946, -0.3098), (0.4973, 0.8839, -0.3323), (0.5302, 0.8725, -0.3543), (0.5623, 0.8603, -0.3757), (0.5934, 0.8472, -0.3965), (0.6236, 0.8333, -0.4167), (-0.5798, 0.8333, 0.4758), (-0.5517, 0.8472, 0.4528), (-0.5227, 0.8603, 0.429), (-0.4929, 0.8725, 0.4045), (-0.4623, 0.8839, 0.3794), (-0.431, 0.8946, 0.3537), (-0.399, 0.9044, 0.3275), (-0.3664, 0.9133, 0.3007), (-0.3332, 0.9215, 0.2735), (-0.2995, 0.9288, 0.2458), (-0.2654, 0.9354, 0.2178), (-0.2308, 0.9411, 0.1894), (-0.1959, 0.946, 0.1608), (-0.1607, 0.9501, 0.1319), (-0.1252, 0.9533, 0.1028), (-0.08958, 0.9558, 0.07352), (-0.0538, 0.9574, 0.04416), (0.0538, 0.9574, -0.04416), (0.08958, 0.9558, -0.07352), (0.1252, 0.9533, -0.1028), (0.1607, 0.9501, -0.1319), (0.1959, 0.946, -0.1608), (0.2308, 0.9411, -0.1894), (0.2654, 0.9354, -0.2178), (0.2995, 0.9288, -0.2458), (0.3332, 0.9215, -0.2735), (0.3664, 0.9133, -0.3007), (0.399, 0.9044, -0.3275), (0.431, 0.8946, -0.3537), (0.4623, 0.8839, -0.3794), (0.4929, 0.8725, -0.4045), (0.5227, 0.8603, -0.429), (0.5517, 0.8472, -0.4528), (0.5798, 0.8333, -0.4758), (-0.5303, 0.8333, 0.5303), (-0.5047, 0.8472, 0.5047), (-0.4782, 0.8603, 0.4782), (-0.4509, 0.8725, 0.4509), (-0.4229, 0.8839, 0.4229), (-0.3943, 0.8946, 0.3943), (-0.365, 0.9044, 0.365), (-0.3352, 0.9133, 0.3352), (-0.3048, 0.9215, 0.3048), (-0.274, 0.9288, 0.274), (-0.2427, 0.9354, 0.2427), (-0.2111, 0.9411, 0.2111), (-0.1792, 0.946, 0.1792), (-0.147, 0.9501, 0.147), (-0.1146, 0.9533, 0.1146), (-0.08195, 0.9558, 0.08195), (-0.04922, 0.9574, 0.04922), (0.04922, 0.9574, -0.04922), (0.08195, 0.9558, -0.08195), (0.1146, 0.9533, -0.1146), (0.147, 0.9501, -0.147), (0.1792, 0.946, -0.1792), (0.2111, 0.9411, -0.2111), (0.2427, 0.9354, -0.2427), (0.274, 0.9288, -0.274), (0.3048, 0.9215, -0.3048), (0.3352, 0.9133, -0.3352), (0.365, 0.9044, -0.365), (0.3943, 0.8946, -0.3943), (0.4229, 0.8839, -0.4229), (0.4509, 0.8725, -0.4509), (0.4782, 0.8603, -0.4782), (0.5047, 0.8472, -0.5047), (0.5303, 0.8333, -0.5303), (-0.4758, 0.8333, 0.5798), (-0.4528, 0.8472, 0.5517), (-0.429, 0.8603, 0.5227), (-0.4045, 0.8725, 0.4929), (-0.3794, 0.8839, 0.4623), (-0.3537, 0.8946, 0.431), (-0.3275, 0.9044, 0.399), (-0.3007, 0.9133, 0.3664), (-0.2735, 0.9215, 0.3332), (-0.2458, 0.9288, 0.2995), (-0.2178, 0.9354, 0.2654), (-0.1894, 0.9411, 0.2308), (-0.1608, 0.946, 0.1959), (-0.1319, 0.9501, 0.1607), (-0.1028, 0.9533, 0.1252), (-0.07352, 0.9558, 0.08958), (-0.04416, 0.9574, 0.0538), (0.04416, 0.9574, -0.0538), (0.07352, 0.9558, -0.08958), (0.1028, 0.9533, -0.1252), (0.1319, 0.9501, -0.1607), (0.1608, 0.946, -0.1959), (0.1894, 0.9411, -0.2308), (0.2178, 0.9354, -0.2654), (0.2458, 0.9288, -0.2995), (0.2735, 0.9215, -0.3332), (0.3007, 0.9133, -0.3664), (0.3275, 0.9044, -0.399), (0.3537, 0.8946, -0.431), (0.3794, 0.8839, -0.4623), (0.4045, 0.8725, -0.4929), (0.429, 0.8603, -0.5227), (0.4528, 0.8472, -0.5517), (0.4758, 0.8333, -0.5798), (-0.4167, 0.8333, 0.6236), (-0.3965, 0.8472, 0.5934), (-0.3757, 0.8603, 0.5623), (-0.3543, 0.8725, 0.5302), (-0.3323, 0.8839, 0.4973), (-0.3098, 0.8946, 0.4636), (-0.2868, 0.9044, 0.4292), (-0.2633, 0.9133, 0.3941), (-0.2395, 0.9215, 0.3584), (-0.2153, 0.9288, 0.3222), (-0.1907, 0.9354, 0.2854), (-0.1659, 0.9411, 0.2483), (-0.1408, 0.946, 0.2107), (-0.1155, 0.9501, 0.1728), (-0.09, 0.9533, 0.1347), (-0.06438, 0.9558, 0.09636), (-0.03867, 0.9574, 0.05787), (0.03867, 0.9574, -0.05787), (0.06438, 0.9558, -0.09636), (0.09, 0.9533, -0.1347), (0.1155, 0.9501, -0.1728), (0.1408, 0.946, -0.2107), (0.1659, 0.9411, -0.2483), (0.1907, 0.9354, -0.2854), (0.2153, 0.9288, -0.3222), (0.2395, 0.9215, -0.3584), (0.2633, 0.9133, -0.3941), (0.2868, 0.9044, -0.4292), (0.3098, 0.8946, -0.4636), (0.3323, 0.8839, -0.4973), (0.3543, 0.8725, -0.5302), (0.3757, 0.8603, -0.5623), (0.3965, 0.8472, -0.5934), (0.4167, 0.8333, -0.6236), (-0.3535, 0.8333, 0.6614), (-0.3364, 0.8472, 0.6294), (-0.3188, 0.8603, 0.5964), (-0.3006, 0.8725, 0.5624), (-0.2819, 0.8839, 0.5275), (-0.2628, 0.8946, 0.4917), (-0.2433, 0.9044, 0.4552), (-0.2234, 0.9133, 0.418), (-0.2032, 0.9215, 0.3802), (-0.1827, 0.9288, 0.3417), (-0.1618, 0.9354, 0.3028), (-0.1408, 0.9411, 0.2633), (-0.1195, 0.946, 0.2235), (-0.09799, 0.9501, 0.1833), (-0.07637, 0.9533, 0.1429), (-0.05463, 0.9558, 0.1022), (-0.03281, 0.9574, 0.06138), (0.03281, 0.9574, -0.06138), (0.05463, 0.9558, -0.1022), (0.07637, 0.9533, -0.1429), (0.09799, 0.9501, -0.1833), (0.1195, 0.946, -0.2235), (0.1408, 0.9411, -0.2633), (0.1618, 0.9354, -0.3028), (0.1827, 0.9288, -0.3417), (0.2032, 0.9215, -0.3802), (0.2234, 0.9133, -0.418), (0.2433, 0.9044, -0.4552), (0.2628, 0.8946, -0.4917), (0.2819, 0.8839, -0.5275), (0.3006, 0.8725, -0.5624), (0.3188, 0.8603, -0.5964), (0.3364, 0.8472, -0.6294), (0.3535, 0.8333, -0.6614), (-0.287, 0.8333, 0.6929), (-0.2731, 0.8472, 0.6594), (-0.2588, 0.8603, 0.6247), (-0.244, 0.8725, 0.5891), (-0.2289, 0.8839, 0.5526), (-0.2134, 0.8946, 0.5151), (-0.1975, 0.9044, 0.4769), (-0.1814, 0.9133, 0.4379), (-0.165, 0.9215, 0.3983), (-0.1483, 0.9288, 0.358), (-0.1314, 0.9354, 0.3172), (-0.1143, 0.9411, 0.2759), (-0.09698, 0.946, 0.2341), (-0.07955, 0.9501, 0.192), (-0.06199, 0.9533, 0.1497), (-0.04435, 0.9558, 0.1071), (-0.02664, 0.9574, 0.06431), (0.02664, 0.9574, -0.06431), (0.04435, 0.9558, -0.1071), (0.06199, 0.9533, -0.1497), (0.07955, 0.9501, -0.192), (0.09698, 0.946, -0.2341), (0.1143, 0.9411, -0.2759), (0.1314, 0.9354, -0.3172), (0.1483, 0.9288, -0.358), (0.165, 0.9215, -0.3983), (0.1814, 0.9133, -0.4379), (0.1975, 0.9044, -0.4769), (0.2134, 0.8946, -0.5151), (0.2289, 0.8839, -0.5526), (0.244, 0.8725, -0.5891), (0.2588, 0.8603, -0.6247), (0.2731, 0.8472, -0.6594), (0.287, 0.8333, -0.6929), (-0.2177, 0.8333, 0.7177), (-0.2072, 0.8472, 0.683), (-0.1963, 0.8603, 0.6471), (-0.1851, 0.8725, 0.6102), (-0.1736, 0.8839, 0.5723), (-0.1619, 0.8946, 0.5336), (-0.1498, 0.9044, 0.494), (-0.1376, 0.9133, 0.4536), (-0.1251, 0.9215, 0.4125), (-0.1125, 0.9288, 0.3708), (-0.09965, 0.9354, 0.3285), (-0.08667, 0.9411, 0.2857), (-0.07356, 0.946, 0.2425), (-0.06034, 0.9501, 0.1989), (-0.04703, 0.9533, 0.155), (-0.03364, 0.9558, 0.1109), (-0.0202, 0.9574, 0.06661), (0.0202, 0.9574, -0.06661), (0.03364, 0.9558, -0.1109), (0.04703, 0.9533, -0.155), (0.06034, 0.9501, -0.1989), (0.07356, 0.946, -0.2425), (0.08667, 0.9411, -0.2857), (0.09965, 0.9354, -0.3285), (0.1125, 0.9288, -0.3708), (0.1251, 0.9215, -0.4125), (0.1376, 0.9133, -0.4536), (0.1498, 0.9044, -0.494), (0.1619, 0.8946, -0.5336), (0.1736, 0.8839, -0.5723), (0.1851, 0.8725, -0.6102), (0.1963, 0.8603, -0.6471), (0.2072, 0.8472, -0.683), (0.2177, 0.8333, -0.7177), (-0.1463, 0.8333, 0.7356), (-0.1392, 0.8472, 0.7), (-0.1319, 0.8603, 0.6632), (-0.1244, 0.8725, 0.6254), (-0.1167, 0.8839, 0.5866), (-0.1088, 0.8946, 0.5469), (-0.1007, 0.9044, 0.5063), (-0.09247, 0.9133, 0.4649), (-0.0841, 0.9215, 0.4228), (-0.07559, 0.9288, 0.38), (-0.06697, 0.9354, 0.3367), (-0.05825, 0.9411, 0.2928), (-0.04944, 0.946, 0.2485), (-0.04055, 0.9501, 0.2039), (-0.0316, 0.9533, 0.1589), (-0.02261, 0.9558, 0.1137), (-0.01358, 0.9574, 0.06827), (0.01358, 0.9574, -0.06827), (0.02261, 0.9558, -0.1137), (0.0316, 0.9533, -0.1589), (0.04055, 0.9501, -0.2039), (0.04944, 0.946, -0.2485), (0.05825, 0.9411, -0.2928), (0.06697, 0.9354, -0.3367), (0.07559, 0.9288, -0.38), (0.0841, 0.9215, -0.4228), (0.09247, 0.9133, -0.4649), (0.1007, 0.9044, -0.5063), (0.1088, 0.8946, -0.5469), (0.1167, 0.8839, -0.5866), (0.1244, 0.8725, -0.6254), (0.1319, 0.8603, -0.6632), (0.1392, 0.8472, -0.7), (0.1463, 0.8333, -0.7356), (-0.07351, 0.8333, 0.7464), (-0.06995, 0.8472, 0.7102), (-0.06628, 0.8603, 0.673), (-0.0625, 0.8725, 0.6346), (-0.05862, 0.8839, 0.5952), (-0.05465, 0.8946, 0.5549), (-0.0506, 0.9044, 0.5137), (-0.04646, 0.9133, 0.4717), (-0.04225, 0.9215, 0.429), (-0.03798, 0.9288, 0.3856), (-0.03365, 0.9354, 0.3416), (-0.02927, 0.9411, 0.2971), (-0.02484, 0.946, 0.2522), (-0.02037, 0.9501, 0.2069), (-0.01588, 0.9533, 0.1612), (-0.01136, 0.9558, 0.1153), (-0.006822, 0.9574, 0.06927), (0.006822, 0.9574, -0.06927), (0.01136, 0.9558, -0.1153), (0.01588, 0.9533, -0.1612), (0.02037, 0.9501, -0.2069), (0.02484, 0.946, -0.2522), (0.02927, 0.9411, -0.2971), (0.03365, 0.9354, -0.3416), (0.03798, 0.9288, -0.3856), (0.04225, 0.9215, -0.429), (0.04646, 0.9133, -0.4717), (0.0506, 0.9044, -0.5137), (0.05465, 0.8946, -0.5549), (0.05862, 0.8839, -0.5952), (0.0625, 0.8725, -0.6346), (0.06628, 0.8603, -0.673), (0.06995, 0.8472, -0.7102), (0.07351, 0.8333, -0.7464), (3.278e-08, 0.8333, 0.75), (3.12e-08, 0.8472, 0.7137), (2.956e-08, 0.8603, 0.6762), (2.787e-08, 0.8725, 0.6377), (2.614e-08, 0.8839, 0.5981), (2.437e-08, 0.8946, 0.5576), (2.256e-08, 0.9044, 0.5162), (2.072e-08, 0.9133, 0.474), (1.884e-08, 0.9215, 0.4311), (1.694e-08, 0.9288, 0.3875), (1.501e-08, 0.9354, 0.3433), (1.305e-08, 0.9411, 0.2986), (1.108e-08, 0.946, 0.2534), (9.086e-09, 0.9501, 0.2079), (7.081e-09, 0.9533, 0.162), (5.066e-09, 0.9558, 0.1159), (3.042e-09, 0.9574, 0.0696), (-3.042e-09, 0.9574, -0.0696), (-5.066e-09, 0.9558, -0.1159), (-7.081e-09, 0.9533, -0.162), (-9.086e-09, 0.9501, -0.2079), (-1.108e-08, 0.946, -0.2534), (-1.305e-08, 0.9411, -0.2986), (-1.501e-08, 0.9354, -0.3433), (-1.694e-08, 0.9288, -0.3875), (-1.884e-08, 0.9215, -0.4311), (-2.072e-08, 0.9133, -0.474), (-2.256e-08, 0.9044, -0.5162), (-2.437e-08, 0.8946, -0.5576), (-2.614e-08, 0.8839, -0.5981), (-2.787e-08, 0.8725, -0.6377), (-2.956e-08, 0.8603, -0.6762), (-3.12e-08, 0.8472, -0.7137), (-3.278e-08, 0.8333, -0.75), (0.07351, 0.8333, 0.7464), (0.06995, 0.8472, 0.7102), (0.06628, 0.8603, 0.673), (0.0625, 0.8725, 0.6346), (0.05862, 0.8839, 0.5952), (0.05465, 0.8946, 0.5549), (0.0506, 0.9044, 0.5137), (0.04646, 0.9133, 0.4717), (0.04225, 0.9215, 0.429), (0.03798, 0.9288, 0.3856), (0.03365, 0.9354, 0.3416), (0.02927, 0.9411, 0.2971), (0.02484, 0.946, 0.2522), (0.02037, 0.9501, 0.2069), (0.01588, 0.9533, 0.1612), (0.01136, 0.9558, 0.1153), (0.006822, 0.9574, 0.06927), (-0.006822, 0.9574, -0.06927), (-0.01136, 0.9558, -0.1153), (-0.01588, 0.9533, -0.1612), (-0.02037, 0.9501, -0.2069), (-0.02484, 0.946, -0.2522), (-0.02927, 0.9411, -0.2971), (-0.03365, 0.9354, -0.3416), (-0.03798, 0.9288, -0.3856), (-0.04225, 0.9215, -0.429), (-0.04646, 0.9133, -0.4717), (-0.0506, 0.9044, -0.5137), (-0.05465, 0.8946, -0.5549), (-0.05862, 0.8839, -0.5952), (-0.0625, 0.8725, -0.6346), (-0.06628, 0.8603, -0.673), (-0.06995, 0.8472, -0.7102), (-0.07351, 0.8333, -0.7464), (0.1463, 0.8333, 0.7356), (0.1392, 0.8472, 0.7), (0.1319, 0.8603, 0.6632), (0.1244, 0.8725, 0.6254), (0.1167, 0.8839, 0.5866), (0.1088, 0.8946, 0.5469), (0.1007, 0.9044, 0.5063), (0.09247, 0.9133, 0.4649), (0.0841, 0.9215, 0.4228), (0.07559, 0.9288, 0.38), (0.06697, 0.9354, 0.3367), (0.05825, 0.9411, 0.2928), (0.04944, 0.946, 0.2485), (0.04055, 0.9501, 0.2039), (0.0316, 0.9533, 0.1589), (0.02261, 0.9558, 0.1137), (0.01358, 0.9574, 0.06827), (-0.01358, 0.9574, -0.06827), (-0.02261, 0.9558, -0.1137), (-0.0316, 0.9533, -0.1589), (-0.04055, 0.9501, -0.2039), (-0.04944, 0.946, -0.2485), (-0.05825, 0.9411, -0.2928), (-0.06697, 0.9354, -0.3367), (-0.07559, 0.9288, -0.38), (-0.0841, 0.9215, -0.4228), (-0.09247, 0.9133, -0.4649), (-0.1007, 0.9044, -0.5063), (-0.1088, 0.8946, -0.5469), (-0.1167, 0.8839, -0.5866), (-0.1244, 0.8725, -0.6254), (-0.1319, 0.8603, -0.6632), (-0.1392, 0.8472, -0.7), (-0.1463, 0.8333, -0.7356), (0.2177, 0.8333, 0.7177), (0.2072, 0.8472, 0.683), (0.1963, 0.8603, 0.6471), (0.1851, 0.8725, 0.6102), (0.1736, 0.8839, 0.5723), (0.1619, 0.8946, 0.5336), (0.1498, 0.9044, 0.494), (0.1376, 0.9133, 0.4536), (0.1251, 0.9215, 0.4125), (0.1125, 0.9288, 0.3708), (0.09965, 0.9354, 0.3285), (0.08667, 0.9411, 0.2857), (0.07356, 0.946, 0.2425), (0.06034, 0.9501, 0.1989), (0.04703, 0.9533, 0.155), (0.03364, 0.9558, 0.1109), (0.0202, 0.9574, 0.06661), (-0.0202, 0.9574, -0.06661), (-0.03364, 0.9558, -0.1109), (-0.04703, 0.9533, -0.155), (-0.06034, 0.9501, -0.1989), (-0.07356, 0.946, -0.2425), (-0.08667, 0.9411, -0.2857), (-0.09965, 0.9354, -0.3285), (-0.1125, 0.9288, -0.3708), (-0.1251, 0.9215, -0.4125), (-0.1376, 0.9133, -0.4536), (-0.1498, 0.9044, -0.494), (-0.1619, 0.8946, -0.5336), (-0.1736, 0.8839, -0.5723), (-0.1851, 0.8725, -0.6102), (-0.1963, 0.8603, -0.6471), (-0.2072, 0.8472, -0.683), (-0.2177, 0.8333, -0.7177), (0.287, 0.8333, 0.6929), (0.2731, 0.8472, 0.6594), (0.2588, 0.8603, 0.6247), (0.244, 0.8725, 0.5891), (0.2289, 0.8839, 0.5526), (0.2134, 0.8946, 0.5151), (0.1975, 0.9044, 0.4769), (0.1814, 0.9133, 0.4379), (0.165, 0.9215, 0.3983), (0.1483, 0.9288, 0.358), (0.1314, 0.9354, 0.3172), (0.1143, 0.9411, 0.2759), (0.09698, 0.946, 0.2341), (0.07955, 0.9501, 0.192), (0.06199, 0.9533, 0.1497), (0.04435, 0.9558, 0.1071), (0.02664, 0.9574, 0.06431), (-0.02664, 0.9574, -0.06431), (-0.04435, 0.9558, -0.1071), (-0.06199, 0.9533, -0.1497), (-0.07955, 0.9501, -0.192), (-0.09698, 0.946, -0.2341), (-0.1143, 0.9411, -0.2759), (-0.1314, 0.9354, -0.3172), (-0.1483, 0.9288, -0.358), (-0.165, 0.9215, -0.3983), (-0.1814, 0.9133, -0.4379), (-0.1975, 0.9044, -0.4769), (-0.2134, 0.8946, -0.5151), (-0.2289, 0.8839, -0.5526), (-0.244, 0.8725, -0.5891), (-0.2588, 0.8603, -0.6247), (-0.2731, 0.8472, -0.6594), (-0.287, 0.8333, -0.6929), (0.3535, 0.8333, 0.6614), (0.3364, 0.8472, 0.6294), (0.3188, 0.8603, 0.5964), (0.3006, 0.8725, 0.5624), (0.2819, 0.8839, 0.5275), (0.2628, 0.8946, 0.4917), (0.2433, 0.9044, 0.4552), (0.2234, 0.9133, 0.418), (0.2032, 0.9215, 0.3802), (0.1827, 0.9288, 0.3417), (0.1618, 0.9354, 0.3028), (0.1408, 0.9411, 0.2633), (0.1195, 0.946, 0.2235), (0.09799, 0.9501, 0.1833), (0.07637, 0.9533, 0.1429), (0.05463, 0.9558, 0.1022), (0.03281, 0.9574, 0.06138), (-0.03281, 0.9574, -0.06138), (-0.05463, 0.9558, -0.1022), (-0.07637, 0.9533, -0.1429), (-0.09799, 0.9501, -0.1833), (-0.1195, 0.946, -0.2235), (-0.1408, 0.9411, -0.2633), (-0.1618, 0.9354, -0.3028), (-0.1827, 0.9288, -0.3417), (-0.2032, 0.9215, -0.3802), (-0.2234, 0.9133, -0.418), (-0.2433, 0.9044, -0.4552), (-0.2628, 0.8946, -0.4917), (-0.2819, 0.8839, -0.5275), (-0.3006, 0.8725, -0.5624), (-0.3188, 0.8603, -0.5964), (-0.3364, 0.8472, -0.6294), (-0.3535, 0.8333, -0.6614), (0.4167, 0.8333, 0.6236), (0.3965, 0.8472, 0.5934), (0.3757, 0.8603, 0.5623), (0.3543, 0.8725, 0.5302), (0.3323, 0.8839, 0.4973), (0.3098, 0.8946, 0.4636), (0.2868, 0.9044, 0.4292), (0.2633, 0.9133, 0.3941), (0.2395, 0.9215, 0.3584), (0.2153, 0.9288, 0.3222), (0.1907, 0.9354, 0.2854), (0.1659, 0.9411, 0.2483), (0.1408, 0.946, 0.2107), (0.1155, 0.9501, 0.1728), (0.09, 0.9533, 0.1347), (0.06438, 0.9558, 0.09636), (0.03867, 0.9574, 0.05787), (-0.03867, 0.9574, -0.05787), (-0.06438, 0.9558, -0.09636), (-0.09, 0.9533, -0.1347), (-0.1155, 0.9501, -0.1728), (-0.1408, 0.946, -0.2107), (-0.1659, 0.9411, -0.2483), (-0.1907, 0.9354, -0.2854), (-0.2153, 0.9288, -0.3222), (-0.2395, 0.9215, -0.3584), (-0.2633, 0.9133, -0.3941), (-0.2868, 0.9044, -0.4292), (-0.3098, 0.8946, -0.4636), (-0.3323, 0.8839, -0.4973), (-0.3543, 0.8725, -0.5302), (-0.3757, 0.8603, -0.5623), (-0.3965, 0.8472, -0.5934), (-0.4167, 0.8333, -0.6236), (0.4758, 0.8333, 0.5798), (0.4528, 0.8472, 0.5517), (0.429, 0.8603, 0.5227), (0.4045, 0.8725, 0.4929), (0.3794, 0.8839, 0.4623), (0.3537, 0.8946, 0.431), (0.3275, 0.9044, 0.399), (0.3007, 0.9133, 0.3664), (0.2735, 0.9215, 0.3332), (0.2458, 0.9288, 0.2995), (0.2178, 0.9354, 0.2654), (0.1894, 0.9411, 0.2308), (0.1608, 0.946, 0.1959), (0.1319, 0.9501, 0.1607), (0.1028, 0.9533, 0.1252), (0.07352, 0.9558, 0.08958), (0.04416, 0.9574, 0.0538), (-0.04416, 0.9574, -0.0538), (-0.07352, 0.9558, -0.08958), (-0.1028, 0.9533, -0.1252), (-0.1319, 0.9501, -0.1607), (-0.1608, 0.946, -0.1959), (-0.1894, 0.9411, -0.2308), (-0.2178, 0.9354, -0.2654), (-0.2458, 0.9288, -0.2995), (-0.2735, 0.9215, -0.3332), (-0.3007, 0.9133, -0.3664), (-0.3275, 0.9044, -0.399), (-0.3537, 0.8946, -0.431), (-0.3794, 0.8839, -0.4623), (-0.4045, 0.8725, -0.4929), (-0.429, 0.8603, -0.5227), (-0.4528, 0.8472, -0.5517), (-0.4758, 0.8333, -0.5798), (0.5303, 0.8333, 0.5303), (0.5047, 0.8472, 0.5047), (0.4782, 0.8603, 0.4782), (0.4509, 0.8725, 0.4509), (0.4229, 0.8839, 0.4229), (0.3943, 0.8946, 0.3943), (0.365, 0.9044, 0.365), (0.3352, 0.9133, 0.3352), (0.3048, 0.9215, 0.3048), (0.274, 0.9288, 0.274), (0.2427, 0.9354, 0.2427), (0.2111, 0.9411, 0.2111), (0.1792, 0.946, 0.1792), (0.147, 0.9501, 0.147), (0.1146, 0.9533, 0.1146), (0.08195, 0.9558, 0.08195), (0.04922, 0.9574, 0.04922), (-0.04922, 0.9574, -0.04922), (-0.08195, 0.9558, -0.08195), (-0.1146, 0.9533, -0.1146), (-0.147, 0.9501, -0.147), (-0.1792, 0.946, -0.1792), (-0.2111, 0.9411, -0.2111), (-0.2427, 0.9354, -0.2427), (-0.274, 0.9288, -0.274), (-0.3048, 0.9215, -0.3048), (-0.3352, 0.9133, -0.3352), (-0.365, 0.9044, -0.365), (-0.3943, 0.8946, -0.3943), (-0.4229, 0.8839, -0.4229), (-0.4509, 0.8725, -0.4509), (-0.4782, 0.8603, -0.4782), (-0.5047, 0.8472, -0.5047), (-0.5303, 0.8333, -0.5303), (0.5798, 0.8333, 0.4758), (0.5517, 0.8472, 0.4528), (0.5227, 0.8603, 0.429), (0.4929, 0.8725, 0.4045), (0.4623, 0.8839, 0.3794), (0.431, 0.8946, 0.3537), (0.399, 0.9044, 0.3275), (0.3664, 0.9133, 0.3007), (0.3332, 0.9215, 0.2735), (0.2995, 0.9288, 0.2458), (0.2654, 0.9354, 0.2178), (0.2308, 0.9411, 0.1894), (0.1959, 0.946, 0.1608), (0.1607, 0.9501, 0.1319), (0.1252, 0.9533, 0.1028), (0.08958, 0.9558, 0.07352), (0.0538, 0.9574, 0.04416), (-0.0538, 0.9574, -0.04416), (-0.08958, 0.9558, -0.07352), (-0.1252, 0.9533, -0.1028), (-0.1607, 0.9501, -0.1319), (-0.1959, 0.946, -0.1608), (-0.2308, 0.9411, -0.1894), (-0.2654, 0.9354, -0.2178), (-0.2995, 0.9288, -0.2458), (-0.3332, 0.9215, -0.2735), (-0.3664, 0.9133, -0.3007), (-0.399, 0.9044, -0.3275), (-0.431, 0.8946, -0.3537), (-0.4623, 0.8839, -0.3794), (-0.4929, 0.8725, -0.4045), (-0.5227, 0.8603, -0.429), (-0.5517, 0.8472, -0.4528), (-0.5798, 0.8333, -0.4758), (0.6236, 0.8333, 0.4167), (0.5934, 0.8472, 0.3965), (0.5623, 0.8603, 0.3757), (0.5302, 0.8725, 0.3543), (0.4973, 0.8839, 0.3323), (0.4636, 0.8946, 0.3098), (0.4292, 0.9044, 0.2868), (0.3941, 0.9133, 0.2633), (0.3584, 0.9215, 0.2395), (0.3222, 0.9288, 0.2153), (0.2854, 0.9354, 0.1907), (0.2483, 0.9411, 0.1659), (0.2107, 0.946, 0.1408), (0.1728, 0.9501, 0.1155), (0.1347, 0.9533, 0.09), (0.09636, 0.9558, 0.06438), (0.05787, 0.9574, 0.03867), (-0.05787, 0.9574, -0.03867), (-0.09636, 0.9558, -0.06438), (-0.1347, 0.9533, -0.09), (-0.1728, 0.9501, -0.1155), (-0.2107, 0.946, -0.1408), (-0.2483, 0.9411, -0.1659), (-0.2854, 0.9354, -0.1907), (-0.3222, 0.9288, -0.2153), (-0.3584, 0.9215, -0.2395), (-0.3941, 0.9133, -0.2633), (-0.4292, 0.9044, -0.2868), (-0.4636, 0.8946, -0.3098), (-0.4973, 0.8839, -0.3323), (-0.5302, 0.8725, -0.3543), (-0.5623, 0.8603, -0.3757), (-0.5934, 0.8472, -0.3965), (-0.6236, 0.8333, -0.4167), (0.6614, 0.8333, 0.3535), (0.6294, 0.8472, 0.3364), (0.5964, 0.8603, 0.3188), (0.5624, 0.8725, 0.3006), (0.5275, 0.8839, 0.2819), (0.4917, 0.8946, 0.2628), (0.4552, 0.9044, 0.2433), (0.418, 0.9133, 0.2234), (0.3802, 0.9215, 0.2032), (0.3417, 0.9288, 0.1827), (0.3028, 0.9354, 0.1618), (0.2633, 0.9411, 0.1408), (0.2235, 0.946, 0.1195), (0.1833, 0.9501, 0.09799), (0.1429, 0.9533, 0.07637), (0.1022, 0.9558, 0.05463), (0.06138, 0.9574, 0.03281), (-0.06138, 0.9574, -0.03281), (-0.1022, 0.9558, -0.05463), (-0.1429, 0.9533, -0.07637), (-0.1833, 0.9501, -0.09799), (-0.2235, 0.946, -0.1195), (-0.2633, 0.9411, -0.1408), (-0.3028, 0.9354, -0.1618), (-0.3417, 0.9288, -0.1827), (-0.3802, 0.9215, -0.2032), (-0.418, 0.9133, -0.2234), (-0.4552, 0.9044, -0.2433), (-0.4917, 0.8946, -0.2628), (-0.5275, 0.8839, -0.2819), (-0.5624, 0.8725, -0.3006), (-0.5964, 0.8603, -0.3188), (-0.6294, 0.8472, -0.3364), (-0.6614, 0.8333, -0.3535), (0.6929, 0.8333, 0.287), (0.6594, 0.8472, 0.2731), (0.6247, 0.8603, 0.2588), (0.5891, 0.8725, 0.244), (0.5526, 0.8839, 0.2289), (0.5151, 0.8946, 0.2134), (0.4769, 0.9044, 0.1975), (0.4379, 0.9133, 0.1814), (0.3983, 0.9215, 0.165), (0.358, 0.9288, 0.1483), (0.3172, 0.9354, 0.1314), (0.2759, 0.9411, 0.1143), (0.2341, 0.946, 0.09698), (0.192, 0.9501, 0.07955), (0.1497, 0.9533, 0.06199), (0.1071, 0.9558, 0.04435), (0.06431, 0.9574, 0.02664), (-0.06431, 0.9574, -0.02664), (-0.1071, 0.9558, -0.04435), (-0.1497, 0.9533, -0.06199), (-0.192, 0.9501, -0.07955), (-0.2341, 0.946, -0.09698), (-0.2759, 0.9411, -0.1143), (-0.3172, 0.9354, -0.1314), (-0.358, 0.9288, -0.1483), (-0.3983, 0.9215, -0.165), (-0.4379, 0.9133, -0.1814), (-0.4769, 0.9044, -0.1975), (-0.5151, 0.8946, -0.2134), (-0.5526, 0.8839, -0.2289), (-0.5891, 0.8725, -0.244), (-0.6247, 0.8603, -0.2588), (-0.6594, 0.8472, -0.2731), (-0.6929, 0.8333, -0.287), (0.7177, 0.8333, 0.2177), (0.683, 0.8472, 0.2072), (0.6471, 0.8603, 0.1963), (0.6102, 0.8725, 0.1851), (0.5723, 0.8839, 0.1736), (0.5336, 0.8946, 0.1619), (0.494, 0.9044, 0.1498), (0.4536, 0.9133, 0.1376), (0.4125, 0.9215, 0.1251), (0.3708, 0.9288, 0.1125), (0.3285, 0.9354, 0.09965), (0.2857, 0.9411, 0.08667), (0.2425, 0.946, 0.07356), (0.1989, 0.9501, 0.06034), (0.155, 0.9533, 0.04703), (0.1109, 0.9558, 0.03364), (0.06661, 0.9574, 0.0202), (-0.06661, 0.9574, -0.0202), (-0.1109, 0.9558, -0.03364), (-0.155, 0.9533, -0.04703), (-0.1989, 0.9501, -0.06034), (-0.2425, 0.946, -0.07356), (-0.2857, 0.9411, -0.08667), (-0.3285, 0.9354, -0.09965), (-0.3708, 0.9288, -0.1125), (-0.4125, 0.9215, -0.1251), (-0.4536, 0.9133, -0.1376), (-0.494, 0.9044, -0.1498), (-0.5336, 0.8946, -0.1619), (-0.5723, 0.8839, -0.1736), (-0.6102, 0.8725, -0.1851), (-0.6471, 0.8603, -0.1963), (-0.683, 0.8472, -0.2072), (-0.7177, 0.8333, -0.2177), (0.7356, 0.8333, 0.1463), (0.7, 0.8472, 0.1392), (0.6632, 0.8603, 0.1319), (0.6254, 0.8725, 0.1244), (0.5866, 0.8839, 0.1167), (0.5469, 0.8946, 0.1088), (0.5063, 0.9044, 0.1007), (0.4649, 0.9133, 0.09247), (0.4228, 0.9215, 0.0841), (0.38, 0.9288, 0.07559), (0.3367, 0.9354, 0.06697), (0.2928, 0.9411, 0.05825), (0.2485, 0.946, 0.04944), (0.2039, 0.9501, 0.04055), (0.1589, 0.9533, 0.0316), (0.1137, 0.9558, 0.02261), (0.06827, 0.9574, 0.01358), (-0.06827, 0.9574, -0.01358), (-0.1137, 0.9558, -0.02261), (-0.1589, 0.9533, -0.0316), (-0.2039, 0.9501, -0.04055), (-0.2485, 0.946, -0.04944), (-0.2928, 0.9411, -0.05825), (-0.3367, 0.9354, -0.06697), (-0.38, 0.9288, -0.07559), (-0.4228, 0.9215, -0.0841), (-0.4649, 0.9133, -0.09247), (-0.5063, 0.9044, -0.1007), (-0.5469, 0.8946, -0.1088), (-0.5866, 0.8839, -0.1167), (-0.6254, 0.8725, -0.1244), (-0.6632, 0.8603, -0.1319), (-0.7, 0.8472, -0.1392), (-0.7356, 0.8333, -0.1463), (0.7464, 0.8333, 0.07351), (0.7102, 0.8472, 0.06995), (0.673, 0.8603, 0.06628), (0.6346, 0.8725, 0.0625), (0.5952, 0.8839, 0.05862), (0.5549, 0.8946, 0.05465), (0.5137, 0.9044, 0.0506), (0.4717, 0.9133, 0.04646), (0.429, 0.9215, 0.04225), (0.3856, 0.9288, 0.03798), (0.3416, 0.9354, 0.03365), (0.2971, 0.9411, 0.02927), (0.2522, 0.946, 0.02484), (0.2069, 0.9501, 0.02037), (0.1612, 0.9533, 0.01588), (0.1153, 0.9558, 0.01136), (0.06927, 0.9574, 0.006822), (-0.06927, 0.9574, -0.006822), (-0.1153, 0.9558, -0.01136), (-0.1612, 0.9533, -0.01588), (-0.2069, 0.9501, -0.02037), (-0.2522, 0.946, -0.02484), (-0.2971, 0.9411, -0.02927), (-0.3416, 0.9354, -0.03365), (-0.3856, 0.9288, -0.03798), (-0.429, 0.9215, -0.04225), (-0.4717, 0.9133, -0.04646), (-0.5137, 0.9044, -0.0506), (-0.5549, 0.8946, -0.05465), (-0.5952, 0.8839, -0.05862), (-0.6346, 0.8725, -0.0625), (-0.673, 0.8603, -0.06628), (-0.7102, 0.8472, -0.06995), (-0.7464, 0.8333, -0.07351), (0.75, 0.8333, -6.557e-08), (0.7137, 0.8472, -6.239e-08), (0.6762, 0.8603, -5.912e-08), (0.6377, 0.8725, -5.575e-08), (0.5981, 0.8839, -5.229e-08), (0.5576, 0.8946, -4.875e-08), (0.5162, 0.9044, -4.513e-08), (0.474, 0.9133, -4.144e-08), (0.4311, 0.9215, -3.769e-08), (0.3875, 0.9288, -3.387e-08), (0.3433, 0.9354, -3.001e-08), (0.2986, 0.9411, -2.61e-08), (0.2534, 0.946, -2.215e-08), (0.2079, 0.9501, -1.817e-08), (0.162, 0.9533, -1.416e-08), (0.1159, 0.9558, -1.013e-08), (0.0696, 0.9574, -6.085e-09), (-0.0696, 0.9574, 6.085e-09), (-0.1159, 0.9558, 1.013e-08), (-0.162, 0.9533, 1.416e-08), (-0.2079, 0.9501, 1.817e-08), (-0.2534, 0.946, 2.215e-08), (-0.2986, 0.9411, 2.61e-08), (-0.3433, 0.9354, 3.001e-08), (-0.3875, 0.9288, 3.387e-08), (-0.4311, 0.9215, 3.769e-08), (-0.474, 0.9133, 4.144e-08), (-0.5162, 0.9044, 4.513e-08), (-0.5576, 0.8946, 4.875e-08), (-0.5981, 0.8839, 5.229e-08), (-0.6377, 0.8725, 5.575e-08), (-0.6762, 0.8603, 5.912e-08), (-0.7137, 0.8472, 6.239e-08), (-0.75, 0.8333, 6.557e-08)], [(17, 18)], [(0, 1, 37, 36), (36, 37, 71, 70), (70, 71, 105, 104), (104, 105, 139, 138), (138, 139, 173, 172), (172, 173, 207, 206), (206, 207, 241, 240), (240, 241, 275, 274), (274, 275, 309, 308), (308, 309, 343, 342), (342, 343, 377, 376), (376, 377, 411, 410), (410, 411, 445, 444), (444, 445, 479, 478), (478, 479, 513, 512), (512, 513, 547, 546), (546, 547, 581, 580), (580, 581, 615, 614), (614, 615, 649, 648), (648, 649, 683, 682), (682, 683, 717, 716), (716, 717, 751, 750), (750, 751, 785, 784), (784, 785, 819, 818), (818, 819, 853, 852), (852, 853, 887, 886), (886, 887, 921, 920), (920, 921, 955, 954), (954, 955, 989, 988), (988, 989, 1023, 1022), (1022, 1023, 1057, 1056), (1056, 1057, 1091, 1090), (1, 2, 38, 37), (37, 38, 72, 71), (71, 72, 106, 105), (105, 106, 140, 139), (139, 140, 174, 173), (173, 174, 208, 207), (207, 208, 242, 241), (241, 242, 276, 275), (275, 276, 310, 309), (309, 310, 344, 343), (343, 344, 378, 377), (377, 378, 412, 411), (411, 412, 446, 445), (445, 446, 480, 479), (479, 480, 514, 513), (513, 514, 548, 547), (547, 548, 582, 581), (581, 582, 616, 615), (615, 616, 650, 649), (649, 650, 684, 683), (683, 684, 718, 717), (717, 718, 752, 751), (751, 752, 786, 785), (785, 786, 820, 819), (819, 820, 854, 853), (853, 854, 888, 887), (887, 888, 922, 921), (921, 922, 956, 955), (955, 956, 990, 989), (989, 990, 1024, 1023), (1023, 1024, 1058, 1057), (1057, 1058, 1092, 1091), (2, 3, 39, 38), (38, 39, 73, 72), (72, 73, 107, 106), (106, 107, 141, 140), (140, 141, 175, 174), (174, 175, 209, 208), (208, 209, 243, 242), (242, 243, 277, 276), (276, 277, 311, 310), (310, 311, 345, 344), (344, 345, 379, 378), (378, 379, 413, 412), (412, 413, 447, 446), (446, 447, 481, 480), (480, 481, 515, 514), (514, 515, 549, 548), (548, 549, 583, 582), (582, 583, 617, 616), (616, 617, 651, 650), (650, 651, 685, 684), (684, 685, 719, 718), (718, 719, 753, 752), (752, 753, 787, 786), (786, 787, 821, 820), (820, 821, 855, 854), (854, 855, 889, 888), (888, 889, 923, 922), (922, 923, 957, 956), (956, 957, 991, 990), (990, 991, 1025, 1024), (1024, 1025, 1059, 1058), (1058, 1059, 1093, 1092), (3, 4, 40, 39), (39, 40, 74, 73), (73, 74, 108, 107), (107, 108, 142, 141), (141, 142, 176, 175), (175, 176, 210, 209), (209, 210, 244, 243), (243, 244, 278, 277), (277, 278, 312, 311), (311, 312, 346, 345), (345, 346, 380, 379), (379, 380, 414, 413), (413, 414, 448, 447), (447, 448, 482, 481), (481, 482, 516, 515), (515, 516, 550, 549), (549, 550, 584, 583), (583, 584, 618, 617), (617, 618, 652, 651), (651, 652, 686, 685), (685, 686, 720, 719), (719, 720, 754, 753), (753, 754, 788, 787), (787, 788, 822, 821), (821, 822, 856, 855), (855, 856, 890, 889), (889, 890, 924, 923), (923, 924, 958, 957), (957, 958, 992, 991), (991, 992, 1026, 1025), (1025, 1026, 1060, 1059), (1059, 1060, 1094, 1093), (4, 5, 41, 40), (40, 41, 75, 74), (74, 75, 109, 108), (108, 109, 143, 142), (142, 143, 177, 176), (176, 177, 211, 210), (210, 211, 245, 244), (244, 245, 279, 278), (278, 279, 313, 312), (312, 313, 347, 346), (346, 347, 381, 380), (380, 381, 415, 414), (414, 415, 449, 448), (448, 449, 483, 482), (482, 483, 517, 516), (516, 517, 551, 550), (550, 551, 585, 584), (584, 585, 619, 618), (618, 619, 653, 652), (652, 653, 687, 686), (686, 687, 721, 720), (720, 721, 755, 754), (754, 755, 789, 788), (788, 789, 823, 822), (822, 823, 857, 856), (856, 857, 891, 890), (890, 891, 925, 924), (924, 925, 959, 958), (958, 959, 993, 992), (992, 993, 1027, 1026), (1026, 1027, 1061, 1060), (1060, 1061, 1095, 1094), (5, 6, 42, 41), (41, 42, 76, 75), (75, 76, 110, 109), (109, 110, 144, 143), (143, 144, 178, 177), (177, 178, 212, 211), (211, 212, 246, 245), (245, 246, 280, 279), (279, 280, 314, 313), (313, 314, 348, 347), (347, 348, 382, 381), (381, 382, 416, 415), (415, 416, 450, 449), (449, 450, 484, 483), (483, 484, 518, 517), (517, 518, 552, 551), (551, 552, 586, 585), (585, 586, 620, 619), (619, 620, 654, 653), (653, 654, 688, 687), (687, 688, 722, 721), (721, 722, 756, 755), (755, 756, 790, 789), (789, 790, 824, 823), (823, 824, 858, 857), (857, 858, 892, 891), (891, 892, 926, 925), (925, 926, 960, 959), (959, 960, 994, 993), (993, 994, 1028, 1027), (1027, 1028, 1062, 1061), (1061, 1062, 1096, 1095), (6, 7, 43, 42), (42, 43, 77, 76), (76, 77, 111, 110), (110, 111, 145, 144), (144, 145, 179, 178), (178, 179, 213, 212), (212, 213, 247, 246), (246, 247, 281, 280), (280, 281, 315, 314), (314, 315, 349, 348), (348, 349, 383, 382), (382, 383, 417, 416), (416, 417, 451, 450), (450, 451, 485, 484), (484, 485, 519, 518), (518, 519, 553, 552), (552, 553, 587, 586), (586, 587, 621, 620), (620, 621, 655, 654), (654, 655, 689, 688), (688, 689, 723, 722), (722, 723, 757, 756), (756, 757, 791, 790), (790, 791, 825, 824), (824, 825, 859, 858), (858, 859, 893, 892), (892, 893, 927, 926), (926, 927, 961, 960), (960, 961, 995, 994), (994, 995, 1029, 1028), (1028, 1029, 1063, 1062), (1062, 1063, 1097, 1096), (7, 8, 44, 43), (43, 44, 78, 77), (77, 78, 112, 111), (111, 112, 146, 145), (145, 146, 180, 179), (179, 180, 214, 213), (213, 214, 248, 247), (247, 248, 282, 281), (281, 282, 316, 315), (315, 316, 350, 349), (349, 350, 384, 383), (383, 384, 418, 417), (417, 418, 452, 451), (451, 452, 486, 485), (485, 486, 520, 519), (519, 520, 554, 553), (553, 554, 588, 587), (587, 588, 622, 621), (621, 622, 656, 655), (655, 656, 690, 689), (689, 690, 724, 723), (723, 724, 758, 757), (757, 758, 792, 791), (791, 792, 826, 825), (825, 826, 860, 859), (859, 860, 894, 893), (893, 894, 928, 927), (927, 928, 962, 961), (961, 962, 996, 995), (995, 996, 1030, 1029), (1029, 1030, 1064, 1063), (1063, 1064, 1098, 1097), (8, 9, 45, 44), (44, 45, 79, 78), (78, 79, 113, 112), (112, 113, 147, 146), (146, 147, 181, 180), (180, 181, 215, 214), (214, 215, 249, 248), (248, 249, 283, 282), (282, 283, 317, 316), (316, 317, 351, 350), (350, 351, 385, 384), (384, 385, 419, 418), (418, 419, 453, 452), (452, 453, 487, 486), (486, 487, 521, 520), (520, 521, 555, 554), (554, 555, 589, 588), (588, 589, 623, 622), (622, 623, 657, 656), (656, 657, 691, 690), (690, 691, 725, 724), (724, 725, 759, 758), (758, 759, 793, 792), (792, 793, 827, 826), (826, 827, 861, 860), (860, 861, 895, 894), (894, 895, 929, 928), (928, 929, 963, 962), (962, 963, 997, 996), (996, 997, 1031, 1030), (1030, 1031, 1065, 1064), (1064, 1065, 1099, 1098), (9, 10, 46, 45), (45, 46, 80, 79), (79, 80, 114, 113), (113, 114, 148, 147), (147, 148, 182, 181), (181, 182, 216, 215), (215, 216, 250, 249), (249, 250, 284, 283), (283, 284, 318, 317), (317, 318, 352, 351), (351, 352, 386, 385), (385, 386, 420, 419), (419, 420, 454, 453), (453, 454, 488, 487), (487, 488, 522, 521), (521, 522, 556, 555), (555, 556, 590, 589), (589, 590, 624, 623), (623, 624, 658, 657), (657, 658, 692, 691), (691, 692, 726, 725), (725, 726, 760, 759), (759, 760, 794, 793), (793, 794, 828, 827), (827, 828, 862, 861), (861, 862, 896, 895), (895, 896, 930, 929), (929, 930, 964, 963), (963, 964, 998, 997), (997, 998, 1032, 1031), (1031, 1032, 1066, 1065), (1065, 1066, 1100, 1099), (10, 11, 47, 46), (46, 47, 81, 80), (80, 81, 115, 114), (114, 115, 149, 148), (148, 149, 183, 182), (182, 183, 217, 216), (216, 217, 251, 250), (250, 251, 285, 284), (284, 285, 319, 318), (318, 319, 353, 352), (352, 353, 387, 386), (386, 387, 421, 420), (420, 421, 455, 454), (454, 455, 489, 488), (488, 489, 523, 522), (522, 523, 557, 556), (556, 557, 591, 590), (590, 591, 625, 624), (624, 625, 659, 658), (658, 659, 693, 692), (692, 693, 727, 726), (726, 727, 761, 760), (760, 761, 795, 794), (794, 795, 829, 828), (828, 829, 863, 862), (862, 863, 897, 896), (896, 897, 931, 930), (930, 931, 965, 964), (964, 965, 999, 998), (998, 999, 1033, 1032), (1032, 1033, 1067, 1066), (1066, 1067, 1101, 1100), (11, 12, 48, 47), (47, 48, 82, 81), (81, 82, 116, 115), (115, 116, 150, 149), (149, 150, 184, 183), (183, 184, 218, 217), (217, 218, 252, 251), (251, 252, 286, 285), (285, 286, 320, 319), (319, 320, 354, 353), (353, 354, 388, 387), (387, 388, 422, 421), (421, 422, 456, 455), (455, 456, 490, 489), (489, 490, 524, 523), (523, 524, 558, 557), (557, 558, 592, 591), (591, 592, 626, 625), (625, 626, 660, 659), (659, 660, 694, 693), (693, 694, 728, 727), (727, 728, 762, 761), (761, 762, 796, 795), (795, 796, 830, 829), (829, 830, 864, 863), (863, 864, 898, 897), (897, 898, 932, 931), (931, 932, 966, 965), (965, 966, 1000, 999), (999, 1000, 1034, 1033), (1033, 1034, 1068, 1067), (1067, 1068, 1102, 1101), (12, 13, 49, 48), (48, 49, 83, 82), (82, 83, 117, 116), (116, 117, 151, 150), (150, 151, 185, 184), (184, 185, 219, 218), (218, 219, 253, 252), (252, 253, 287, 286), (286, 287, 321, 320), (320, 321, 355, 354), (354, 355, 389, 388), (388, 389, 423, 422), (422, 423, 457, 456), (456, 457, 491, 490), (490, 491, 525, 524), (524, 525, 559, 558), (558, 559, 593, 592), (592, 593, 627, 626), (626, 627, 661, 660), (660, 661, 695, 694), (694, 695, 729, 728), (728, 729, 763, 762), (762, 763, 797, 796), (796, 797, 831, 830), (830, 831, 865, 864), (864, 865, 899, 898), (898, 899, 933, 932), (932, 933, 967, 966), (966, 967, 1001, 1000), (1000, 1001, 1035, 1034), (1034, 1035, 1069, 1068), (1068, 1069, 1103, 1102), (13, 14, 50, 49), (49, 50, 84, 83), (83, 84, 118, 117), (117, 118, 152, 151), (151, 152, 186, 185), (185, 186, 220, 219), (219, 220, 254, 253), (253, 254, 288, 287), (287, 288, 322, 321), (321, 322, 356, 355), (355, 356, 390, 389), (389, 390, 424, 423), (423, 424, 458, 457), (457, 458, 492, 491), (491, 492, 526, 525), (525, 526, 560, 559), (559, 560, 594, 593), (593, 594, 628, 627), (627, 628, 662, 661), (661, 662, 696, 695), (695, 696, 730, 729), (729, 730, 764, 763), (763, 764, 798, 797), (797, 798, 832, 831), (831, 832, 866, 865), (865, 866, 900, 899), (899, 900, 934, 933), (933, 934, 968, 967), (967, 968, 1002, 1001), (1001, 1002, 1036, 1035), (1035, 1036, 1070, 1069), (1069, 1070, 1104, 1103), (14, 15, 51, 50), (50, 51, 85, 84), (84, 85, 119, 118), (118, 119, 153, 152), (152, 153, 187, 186), (186, 187, 221, 220), (220, 221, 255, 254), (254, 255, 289, 288), (288, 289, 323, 322), (322, 323, 357, 356), (356, 357, 391, 390), (390, 391, 425, 424), (424, 425, 459, 458), (458, 459, 493, 492), (492, 493, 527, 526), (526, 527, 561, 560), (560, 561, 595, 594), (594, 595, 629, 628), (628, 629, 663, 662), (662, 663, 697, 696), (696, 697, 731, 730), (730, 731, 765, 764), (764, 765, 799, 798), (798, 799, 833, 832), (832, 833, 867, 866), (866, 867, 901, 900), (900, 901, 935, 934), (934, 935, 969, 968), (968, 969, 1003, 1002), (1002, 1003, 1037, 1036), (1036, 1037, 1071, 1070), (1070, 1071, 1105, 1104), (15, 16, 52, 51), (51, 52, 86, 85), (85, 86, 120, 119), (119, 120, 154, 153), (153, 154, 188, 187), (187, 188, 222, 221), (221, 222, 256, 255), (255, 256, 290, 289), (289, 290, 324, 323), (323, 324, 358, 357), (357, 358, 392, 391), (391, 392, 426, 425), (425, 426, 460, 459), (459, 460, 494, 493), (493, 494, 528, 527), (527, 528, 562, 561), (561, 562, 596, 595), (595, 596, 630, 629), (629, 630, 664, 663), (663, 664, 698, 697), (697, 698, 732, 731), (731, 732, 766, 765), (765, 766, 800, 799), (799, 800, 834, 833), (833, 834, 868, 867), (867, 868, 902, 901), (901, 902, 936, 935), (935, 936, 970, 969), (969, 970, 1004, 1003), (1003, 1004, 1038, 1037), (1037, 1038, 1072, 1071), (1071, 1072, 1106, 1105), (16, 17, 52), (52, 17, 86), (86, 17, 120), (120, 17, 154), (154, 17, 188), (188, 17, 222), (222, 17, 256), (256, 17, 290), (290, 17, 324), (324, 17, 358), (358, 17, 392), (392, 17, 426), (426, 17, 460), (460, 17, 494), (494, 17, 528), (528, 17, 562), (562, 17, 596), (596, 17, 630), (630, 17, 664), (664, 17, 698), (698, 17, 732), (732, 17, 766), (766, 17, 800), (800, 17, 834), (834, 17, 868), (868, 17, 902), (902, 17, 936), (936, 17, 970), (970, 17, 1004), (1004, 17, 1038), (1038, 17, 1072), (1072, 17, 1106), (18, 19, 53), (18, 53, 87), (18, 87, 121), (18, 121, 155), (18, 155, 189), (18, 189, 223), (18, 223, 257), (18, 257, 291), (18, 291, 325), (18, 325, 359), (18, 359, 393), (18, 393, 427), (18, 427, 461), (18, 461, 495), (18, 495, 529), (18, 529, 563), (18, 563, 597), (18, 597, 631), (18, 631, 665), (18, 665, 699), (18, 699, 733), (18, 733, 767), (18, 767, 801), (18, 801, 835), (18, 835, 869), (18, 869, 903), (18, 903, 937), (18, 937, 971), (18, 971, 1005), (18, 1005, 1039), (18, 1039, 1073), (18, 1073, 1107), (19, 20, 54, 53), (53, 54, 88, 87), (87, 88, 122, 121), (121, 122, 156, 155), (155, 156, 190, 189), (189, 190, 224, 223), (223, 224, 258, 257), (257, 258, 292, 291), (291, 292, 326, 325), (325, 326, 360, 359), (359, 360, 394, 393), (393, 394, 428, 427), (427, 428, 462, 461), (461, 462, 496, 495), (495, 496, 530, 529), (529, 530, 564, 563), (563, 564, 598, 597), (597, 598, 632, 631), (631, 632, 666, 665), (665, 666, 700, 699), (699, 700, 734, 733), (733, 734, 768, 767), (767, 768, 802, 801), (801, 802, 836, 835), (835, 836, 870, 869), (869, 870, 904, 903), (903, 904, 938, 937), (937, 938, 972, 971), (971, 972, 1006, 1005), (1005, 1006, 1040, 1039), (1039, 1040, 1074, 1073), (1073, 1074, 1108, 1107), (20, 21, 55, 54), (54, 55, 89, 88), (88, 89, 123, 122), (122, 123, 157, 156), (156, 157, 191, 190), (190, 191, 225, 224), (224, 225, 259, 258), (258, 259, 293, 292), (292, 293, 327, 326), (326, 327, 361, 360), (360, 361, 395, 394), (394, 395, 429, 428), (428, 429, 463, 462), (462, 463, 497, 496), (496, 497, 531, 530), (530, 531, 565, 564), (564, 565, 599, 598), (598, 599, 633, 632), (632, 633, 667, 666), (666, 667, 701, 700), (700, 701, 735, 734), (734, 735, 769, 768), (768, 769, 803, 802), (802, 803, 837, 836), (836, 837, 871, 870), (870, 871, 905, 904), (904, 905, 939, 938), (938, 939, 973, 972), (972, 973, 1007, 1006), (1006, 1007, 1041, 1040), (1040, 1041, 1075, 1074), (1074, 1075, 1109, 1108), (21, 22, 56, 55), (55, 56, 90, 89), (89, 90, 124, 123), (123, 124, 158, 157), (157, 158, 192, 191), (191, 192, 226, 225), (225, 226, 260, 259), (259, 260, 294, 293), (293, 294, 328, 327), (327, 328, 362, 361), (361, 362, 396, 395), (395, 396, 430, 429), (429, 430, 464, 463), (463, 464, 498, 497), (497, 498, 532, 531), (531, 532, 566, 565), (565, 566, 600, 599), (599, 600, 634, 633), (633, 634, 668, 667), (667, 668, 702, 701), (701, 702, 736, 735), (735, 736, 770, 769), (769, 770, 804, 803), (803, 804, 838, 837), (837, 838, 872, 871), (871, 872, 906, 905), (905, 906, 940, 939), (939, 940, 974, 973), (973, 974, 1008, 1007), (1007, 1008, 1042, 1041), (1041, 1042, 1076, 1075), (1075, 1076, 1110, 1109), (22, 23, 57, 56), (56, 57, 91, 90), (90, 91, 125, 124), (124, 125, 159, 158), (158, 159, 193, 192), (192, 193, 227, 226), (226, 227, 261, 260), (260, 261, 295, 294), (294, 295, 329, 328), (328, 329, 363, 362), (362, 363, 397, 396), (396, 397, 431, 430), (430, 431, 465, 464), (464, 465, 499, 498), (498, 499, 533, 532), (532, 533, 567, 566), (566, 567, 601, 600), (600, 601, 635, 634), (634, 635, 669, 668), (668, 669, 703, 702), (702, 703, 737, 736), (736, 737, 771, 770), (770, 771, 805, 804), (804, 805, 839, 838), (838, 839, 873, 872), (872, 873, 907, 906), (906, 907, 941, 940), (940, 941, 975, 974), (974, 975, 1009, 1008), (1008, 1009, 1043, 1042), (1042, 1043, 1077, 1076), (1076, 1077, 1111, 1110), (23, 24, 58, 57), (57, 58, 92, 91), (91, 92, 126, 125), (125, 126, 160, 159), (159, 160, 194, 193), (193, 194, 228, 227), (227, 228, 262, 261), (261, 262, 296, 295), (295, 296, 330, 329), (329, 330, 364, 363), (363, 364, 398, 397), (397, 398, 432, 431), (431, 432, 466, 465), (465, 466, 500, 499), (499, 500, 534, 533), (533, 534, 568, 567), (567, 568, 602, 601), (601, 602, 636, 635), (635, 636, 670, 669), (669, 670, 704, 703), (703, 704, 738, 737), (737, 738, 772, 771), (771, 772, 806, 805), (805, 806, 840, 839), (839, 840, 874, 873), (873, 874, 908, 907), (907, 908, 942, 941), (941, 942, 976, 975), (975, 976, 1010, 1009), (1009, 1010, 1044, 1043), (1043, 1044, 1078, 1077), (1077, 1078, 1112, 1111), (24, 25, 59, 58), (58, 59, 93, 92), (92, 93, 127, 126), (126, 127, 161, 160), (160, 161, 195, 194), (194, 195, 229, 228), (228, 229, 263, 262), (262, 263, 297, 296), (296, 297, 331, 330), (330, 331, 365, 364), (364, 365, 399, 398), (398, 399, 433, 432), (432, 433, 467, 466), (466, 467, 501, 500), (500, 501, 535, 534), (534, 535, 569, 568), (568, 569, 603, 602), (602, 603, 637, 636), (636, 637, 671, 670), (670, 671, 705, 704), (704, 705, 739, 738), (738, 739, 773, 772), (772, 773, 807, 806), (806, 807, 841, 840), (840, 841, 875, 874), (874, 875, 909, 908), (908, 909, 943, 942), (942, 943, 977, 976), (976, 977, 1011, 1010), (1010, 1011, 1045, 1044), (1044, 1045, 1079, 1078), (1078, 1079, 1113, 1112), (25, 26, 60, 59), (59, 60, 94, 93), (93, 94, 128, 127), (127, 128, 162, 161), (161, 162, 196, 195), (195, 196, 230, 229), (229, 230, 264, 263), (263, 264, 298, 297), (297, 298, 332, 331), (331, 332, 366, 365), (365, 366, 400, 399), (399, 400, 434, 433), (433, 434, 468, 467), (467, 468, 502, 501), (501, 502, 536, 535), (535, 536, 570, 569), (569, 570, 604, 603), (603, 604, 638, 637), (637, 638, 672, 671), (671, 672, 706, 705), (705, 706, 740, 739), (739, 740, 774, 773), (773, 774, 808, 807), (807, 808, 842, 841), (841, 842, 876, 875), (875, 876, 910, 909), (909, 910, 944, 943), (943, 944, 978, 977), (977, 978, 1012, 1011), (1011, 1012, 1046, 1045), (1045, 1046, 1080, 1079), (1079, 1080, 1114, 1113), (26, 27, 61, 60), (60, 61, 95, 94), (94, 95, 129, 128), (128, 129, 163, 162), (162, 163, 197, 196), (196, 197, 231, 230), (230, 231, 265, 264), (264, 265, 299, 298), (298, 299, 333, 332), (332, 333, 367, 366), (366, 367, 401, 400), (400, 401, 435, 434), (434, 435, 469, 468), (468, 469, 503, 502), (502, 503, 537, 536), (536, 537, 571, 570), (570, 571, 605, 604), (604, 605, 639, 638), (638, 639, 673, 672), (672, 673, 707, 706), (706, 707, 741, 740), (740, 741, 775, 774), (774, 775, 809, 808), (808, 809, 843, 842), (842, 843, 877, 876), (876, 877, 911, 910), (910, 911, 945, 944), (944, 945, 979, 978), (978, 979, 1013, 1012), (1012, 1013, 1047, 1046), (1046, 1047, 1081, 1080), (1080, 1081, 1115, 1114), (27, 28, 62, 61), (61, 62, 96, 95), (95, 96, 130, 129), (129, 130, 164, 163), (163, 164, 198, 197), (197, 198, 232, 231), (231, 232, 266, 265), (265, 266, 300, 299), (299, 300, 334, 333), (333, 334, 368, 367), (367, 368, 402, 401), (401, 402, 436, 435), (435, 436, 470, 469), (469, 470, 504, 503), (503, 504, 538, 537), (537, 538, 572, 571), (571, 572, 606, 605), (605, 606, 640, 639), (639, 640, 674, 673), (673, 674, 708, 707), (707, 708, 742, 741), (741, 742, 776, 775), (775, 776, 810, 809), (809, 810, 844, 843), (843, 844, 878, 877), (877, 878, 912, 911), (911, 912, 946, 945), (945, 946, 980, 979), (979, 980, 1014, 1013), (1013, 1014, 1048, 1047), (1047, 1048, 1082, 1081), (1081, 1082, 1116, 1115), (28, 29, 63, 62), (62, 63, 97, 96), (96, 97, 131, 130), (130, 131, 165, 164), (164, 165, 199, 198), (198, 199, 233, 232), (232, 233, 267, 266), (266, 267, 301, 300), (300, 301, 335, 334), (334, 335, 369, 368), (368, 369, 403, 402), (402, 403, 437, 436), (436, 437, 471, 470), (470, 471, 505, 504), (504, 505, 539, 538), (538, 539, 573, 572), (572, 573, 607, 606), (606, 607, 641, 640), (640, 641, 675, 674), (674, 675, 709, 708), (708, 709, 743, 742), (742, 743, 777, 776), (776, 777, 811, 810), (810, 811, 845, 844), (844, 845, 879, 878), (878, 879, 913, 912), (912, 913, 947, 946), (946, 947, 981, 980), (980, 981, 1015, 1014), (1014, 1015, 1049, 1048), (1048, 1049, 1083, 1082), (1082, 1083, 1117, 1116), (29, 30, 64, 63), (63, 64, 98, 97), (97, 98, 132, 131), (131, 132, 166, 165), (165, 166, 200, 199), (199, 200, 234, 233), (233, 234, 268, 267), (267, 268, 302, 301), (301, 302, 336, 335), (335, 336, 370, 369), (369, 370, 404, 403), (403, 404, 438, 437), (437, 438, 472, 471), (471, 472, 506, 505), (505, 506, 540, 539), (539, 540, 574, 573), (573, 574, 608, 607), (607, 608, 642, 641), (641, 642, 676, 675), (675, 676, 710, 709), (709, 710, 744, 743), (743, 744, 778, 777), (777, 778, 812, 811), (811, 812, 846, 845), (845, 846, 880, 879), (879, 880, 914, 913), (913, 914, 948, 947), (947, 948, 982, 981), (981, 982, 1016, 1015), (1015, 1016, 1050, 1049), (1049, 1050, 1084, 1083), (1083, 1084, 1118, 1117), (30, 31, 65, 64), (64, 65, 99, 98), (98, 99, 133, 132), (132, 133, 167, 166), (166, 167, 201, 200), (200, 201, 235, 234), (234, 235, 269, 268), (268, 269, 303, 302), (302, 303, 337, 336), (336, 337, 371, 370), (370, 371, 405, 404), (404, 405, 439, 438), (438, 439, 473, 472), (472, 473, 507, 506), (506, 507, 541, 540), (540, 541, 575, 574), (574, 575, 609, 608), (608, 609, 643, 642), (642, 643, 677, 676), (676, 677, 711, 710), (710, 711, 745, 744), (744, 745, 779, 778), (778, 779, 813, 812), (812, 813, 847, 846), (846, 847, 881, 880), (880, 881, 915, 914), (914, 915, 949, 948), (948, 949, 983, 982), (982, 983, 1017, 1016), (1016, 1017, 1051, 1050), (1050, 1051, 1085, 1084), (1084, 1085, 1119, 1118), (31, 32, 66, 65), (65, 66, 100, 99), (99, 100, 134, 133), (133, 134, 168, 167), (167, 168, 202, 201), (201, 202, 236, 235), (235, 236, 270, 269), (269, 270, 304, 303), (303, 304, 338, 337), (337, 338, 372, 371), (371, 372, 406, 405), (405, 406, 440, 439), (439, 440, 474, 473), (473, 474, 508, 507), (507, 508, 542, 541), (541, 542, 576, 575), (575, 576, 610, 609), (609, 610, 644, 643), (643, 644, 678, 677), (677, 678, 712, 711), (711, 712, 746, 745), (745, 746, 780, 779), (779, 780, 814, 813), (813, 814, 848, 847), (847, 848, 882, 881), (881, 882, 916, 915), (915, 916, 950, 949), (949, 950, 984, 983), (983, 984, 1018, 1017), (1017, 1018, 1052, 1051), (1051, 1052, 1086, 1085), (1085, 1086, 1120, 1119), (32, 33, 67, 66), (66, 67, 101, 100), (100, 101, 135, 134), (134, 135, 169, 168), (168, 169, 203, 202), (202, 203, 237, 236), (236, 237, 271, 270), (270, 271, 305, 304), (304, 305, 339, 338), (338, 339, 373, 372), (372, 373, 407, 406), (406, 407, 441, 440), (440, 441, 475, 474), (474, 475, 509, 508), (508, 509, 543, 542), (542, 543, 577, 576), (576, 577, 611, 610), (610, 611, 645, 644), (644, 645, 679, 678), (678, 679, 713, 712), (712, 713, 747, 746), (746, 747, 781, 780), (780, 781, 815, 814), (814, 815, 849, 848), (848, 849, 883, 882), (882, 883, 917, 916), (916, 917, 951, 950), (950, 951, 985, 984), (984, 985, 1019, 1018), (1018, 1019, 1053, 1052), (1052, 1053, 1087, 1086), (1086, 1087, 1121, 1120), (33, 34, 68, 67), (67, 68, 102, 101), (101, 102, 136, 135), (135, 136, 170, 169), (169, 170, 204, 203), (203, 204, 238, 237), (237, 238, 272, 271), (271, 272, 306, 305), (305, 306, 340, 339), (339, 340, 374, 373), (373, 374, 408, 407), (407, 408, 442, 441), (441, 442, 476, 475), (475, 476, 510, 509), (509, 510, 544, 543), (543, 544, 578, 577), (577, 578, 612, 611), (611, 612, 646, 645), (645, 646, 680, 679), (679, 680, 714, 713), (713, 714, 748, 747), (747, 748, 782, 781), (781, 782, 816, 815), (815, 816, 850, 849), (849, 850, 884, 883), (883, 884, 918, 917), (917, 918, 952, 951), (951, 952, 986, 985), (985, 986, 1020, 1019), (1019, 1020, 1054, 1053), (1053, 1054, 1088, 1087), (1087, 1088, 1122, 1121), (34, 35, 69, 68), (68, 69, 103, 102), (102, 103, 137, 136), (136, 137, 171, 170), (170, 171, 205, 204), (204, 205, 239, 238), (238, 239, 273, 272), (272, 273, 307, 306), (306, 307, 341, 340), (340, 341, 375, 374), (374, 375, 409, 408), (408, 409, 443, 442), (442, 443, 477, 476), (476, 477, 511, 510), (510, 511, 545, 544), (544, 545, 579, 578), (578, 579, 613, 612), (612, 613, 647, 646), (646, 647, 681, 680), (680, 681, 715, 714), (714, 715, 749, 748), (748, 749, 783, 782), (782, 783, 817, 816), (816, 817, 851, 850), (850, 851, 885, 884), (884, 885, 919, 918), (918, 919, 953, 952), (952, 953, 987, 986), (986, 987, 1021, 1020), (1020, 1021, 1055, 1054), (1054, 1055, 1089, 1088), (1088, 1089, 1123, 1122)])
me_mesh.polygons.foreach_set('use_smooth', [True] * 1088)
me_mesh.materials.append(mat_white)
me_mesh.update()

# ---- objects
ob_camera = bpy.data.objects.new('Camera', cam_camera)
ob_innerarea = bpy.data.objects.new('InnerArea', me_plane_003)
ob_image = bpy.data.objects.new('Image', me_plane_001)
ob_card = bpy.data.objects.new('Card', me_plane)
ob_plane = bpy.data.objects.new('Plane', me_plane_002)
ob_nurbscurve = bpy.data.objects.new('NurbsCurve', me_mesh)

# ---- transforms, parenting, visibility, modifiers, constraints
ob_camera.location = (8.339, -10.34, 2.131)
ob_camera.rotation_euler = (1.728, -0.1016, 0.6553)
ob_camera.lock_rotations_4d = False
ob_camera.empty_display_type = 'ARROWS'
ob_camera.color = (0.0, 0.0, 0.0, 0.0)
ob_camera.display_type = 'WIRE'
ob_camera.lineart.crease_threshold = 0.0
ob_innerarea.location = (-0.007408, -0.03237, 3.689)
ob_innerarea.rotation_euler = (1.571, -0.0, 0.4277)
ob_innerarea.scale = (0.9, 1.4, 1.0)
ob_image.location = (0.01314, -0.08255, 4.18)
ob_image.rotation_euler = (1.571, -0.0, 0.4277)
ob_image.scale = (0.85, 0.85, 1.0)
ob_card.location = (-0.007851, -0.0314, 3.689)
ob_card.rotation_euler = (1.571, -0.0, 0.4277)
ob_card.scale = (0.95, 1.45, 1.0)
ob_plane.location = (0.002988, -2.135, 2.864)
ob_plane.rotation_euler = (1.571, 3.142, -0.0)
ob_plane.scale = (1.405, 6.616, 2.799)
ob_plane.visible_camera = False
ob_nurbscurve.location = (-7.057, -2.395, 1.392)
ob_nurbscurve.rotation_euler = (0.1022, -0.2768, 4.848)
ob_nurbscurve.scale = (7.719, 12.77, 11.5)
ob_nurbscurve.visible_camera = False
_m = ob_nurbscurve.modifiers.new('Auto Smooth', 'NODES')
_m.node_group = ng_auto_smooth
_gi = [s.identifier for s in ng_auto_smooth.interface.items_tree if s.item_type == 'SOCKET' and s.in_out == 'INPUT']
_m[_gi[1]] = 3.142  # Angle

# ---- collection membership
col_collection.objects.link(ob_camera)
col_collection.objects.link(ob_innerarea)
col_collection.objects.link(ob_image)
col_collection.objects.link(ob_card)
col_collection.objects.link(ob_plane)
col_collection.objects.link(ob_nurbscurve)

# ---- scene / render settings (as saved in the file)
scene.camera = ob_camera
scene.frame_start = 1; scene.frame_end = 250; scene.frame_set(1)
scene.render.engine = 'CYCLES'
scene.cycles.sampling_pattern = 'TABULATED_SOBOL'
scene.cycles.use_light_tree = False
scene.view_settings.view_transform = 'Filmic'
bpy.context.view_layer.update()
